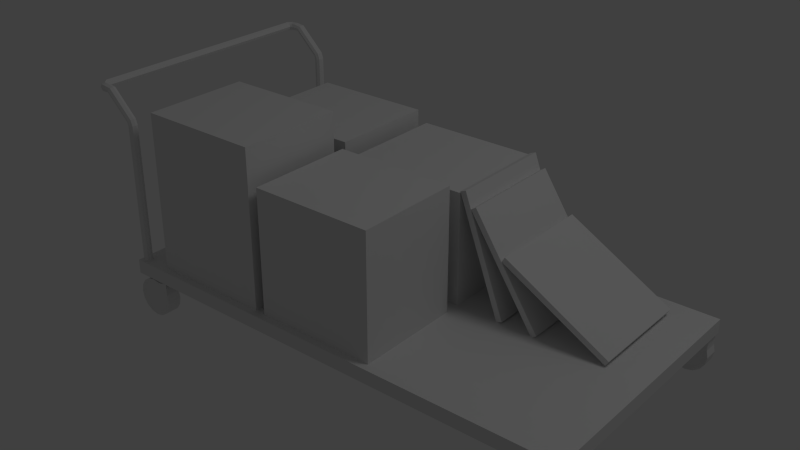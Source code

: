 # Source: WheelyTrolleyBig.blend  (saved by Blender 2.63.0; exported with 4.5.12 LTS)
import bpy
from mathutils import Matrix  # noqa: F401  (used for matrix-valued properties, if any)

bpy.ops.wm.read_factory_settings(use_empty=True)
scene = bpy.context.scene
scene.name = 'Scene'

# ---- collections
col_collection_1 = bpy.data.collections.new('Collection 1'); scene.collection.children.link(col_collection_1)

# ---- materials (node trees are filled in below, after node groups)
mat_material = bpy.data.materials.new('Material')
mat_material.alpha_threshold = 0.0
mat_material.use_transparent_shadow = False
mat_material.roughness = 0.5
mat_material.line_color = (0.0, 0.0, 0.0, 1.0)

# ---- material node trees

# ---- world
world_world = bpy.data.worlds.new('World'); scene.world = world_world
world_world.color = (0.05088, 0.05088, 0.05088)
world_world.use_sun_shadow = False
world_world.sun_shadow_jitter_overblur = 0.0
world_world.cycles.sampling_method = 'MANUAL'
world_world.cycles.sample_map_resolution = 256

# ---- lights
light_lamp = bpy.data.lights.new('Lamp', 'POINT')
light_lamp.transmission_factor = 0.0
light_lamp.cutoff_distance = 30.0
light_lamp.energy = 100.0
light_lamp.shadow_buffer_clip_start = 1.001
light_lamp.shadow_soft_size = 1.0
light_lamp.shadow_maximum_resolution = 0.006
light_lamp.use_absolute_resolution = True
light_lamp.cycles.use_multiple_importance_sampling = False

# ---- meshes
me_cube_004 = bpy.data.meshes.new('Cube.004')
me_cube_004.from_pydata([(5.663, 2.186, 1.998), (5.663, 4.982, 1.998), (6.787, 4.982, -0.9919), (6.787, 2.186, -0.9919), (5.81, 2.186, 2.054), (5.81, 4.982, 2.054), (6.934, 4.982, -0.9366), (6.934, 2.186, -0.9366), (5.972, 2.186, 1.64), (5.972, 4.982, 1.64), (7.746, 4.982, -1.016), (7.746, 2.186, -1.016), (6.102, 2.186, 1.727), (6.102, 4.982, 1.727), (7.877, 4.982, -0.9291), (7.877, 2.186, -0.9291), (6.856, 2.186, 0.6189), (6.856, 4.982, 0.6189), (9.641, 4.982, -0.946), (9.641, 2.186, -0.946), (6.933, 2.186, 0.7558), (6.933, 4.982, 0.7558), (9.718, 4.982, -0.8092), (9.718, 2.186, -0.8092)], [], [(4, 5, 1, 0), (5, 6, 2, 1), (6, 7, 3, 2), (7, 4, 0, 3), (0, 1, 2, 3), (7, 6, 5, 4), (12, 13, 9, 8), (13, 14, 10, 9), (14, 15, 11, 10), (15, 12, 8, 11), (8, 9, 10, 11), (15, 14, 13, 12), (20, 21, 17, 16), (21, 22, 18, 17), (22, 23, 19, 18), (23, 20, 16, 19), (16, 17, 18, 19), (23, 22, 21, 20)])
_uv = me_cube_004.uv_layers.new(name='UV coord')
_uv.uv.foreach_set('vector', [0.3329, 0.3169, 0.6179, 0.3169, 0.6179, 0.3329, 0.3329, 0.3329, 0.6179, 1.0, 0.6179, 0.6745, 0.6339, 0.6745, 0.6339, 1.0, 0.6179, 0.6745, 0.3329, 0.6745, 0.3329, 0.6585, 0.6179, 0.6585, 0.3329, 0.6745, 0.3329, 1.0, 0.3169, 1.0, 0.3169, 0.6745, 0.3329, 0.3329, 0.6179, 0.3329, 0.6179, 0.6585, 0.3329, 0.6585, 0.3329, 0.6745, 0.6179, 0.6745, 0.6179, 1.0, 0.3329, 1.0, 0.01599, 0.0, 0.301, 8.536e-07, 0.301, 0.01599, 0.01599, 0.01599, 0.3009, 0.6831, 0.301, 0.3575, 0.3169, 0.3575, 0.3169, 0.6831, 0.301, 0.3575, 0.01599, 0.3575, 0.01599, 0.3415, 0.301, 0.3415, 0.01599, 0.3575, 0.01599, 0.6831, 0.0, 0.6831, 7.736e-07, 0.3575, 0.01599, 0.01599, 0.301, 0.01599, 0.301, 0.3415, 0.01599, 0.3415, 0.01599, 0.3575, 0.301, 0.3575, 0.3009, 0.6831, 0.01599, 0.6831, 1.0, 0.01599, 1.0, 0.301, 0.984, 0.301, 0.984, 0.01599, 0.3169, 0.3009, 0.6425, 0.3009, 0.6425, 0.3169, 0.3169, 0.3169, 0.6425, 0.3009, 0.6425, 0.01599, 0.6585, 0.01599, 0.6585, 0.301, 0.6425, 0.01599, 0.3169, 0.01599, 0.3169, 0.0, 0.6425, 1.6e-07, 0.984, 0.01599, 0.984, 0.301, 0.6585, 0.301, 0.6585, 0.01599, 0.6425, 0.01599, 0.6425, 0.3009, 0.3169, 0.3009, 0.3169, 0.01599])
me_cube_004.use_remesh_preserve_volume = False
me_cube_004.use_remesh_preserve_attributes = False
me_cube_004.use_mirror_vertex_groups = False
me_cube_004.update()
me_cube_003 = bpy.data.meshes.new('Cube.003')
me_cube_003.from_pydata([(-0.7843, -0.6102, -0.1374), (-0.8, -0.6167, -0.1374), (-0.8065, -0.6325, -0.1374), (-0.8, -0.6482, -0.1374), (-0.7843, -0.6547, -0.1374), (-0.7685, -0.6482, -0.1374), (-0.762, -0.6325, -0.1374), (-0.7685, -0.6167, -0.1374), (-0.7843, -0.6102, 0.5782), (-0.8, -0.6167, 0.5782), (-0.8065, -0.6325, 0.5782), (-0.8, -0.6482, 0.5782), (-0.7843, -0.6547, 0.5782), (-0.7685, -0.6482, 0.5782), (-0.762, -0.6325, 0.5782), (-0.7685, -0.6167, 0.5782), (-0.7843, -0.6102, 0.5963), (-0.7997, -0.6167, 0.5932), (-0.8061, -0.6325, 0.592), (-0.7997, -0.6482, 0.5932), (-0.7843, -0.6547, 0.5963), (-0.7688, -0.6482, 0.5993), (-0.7624, -0.6325, 0.6006), (-0.7688, -0.6167, 0.5993), (-0.792, -0.6102, 0.6206), (-0.8049, -0.6167, 0.6117), (-0.8103, -0.6325, 0.608), (-0.8049, -0.6482, 0.6117), (-0.792, -0.6547, 0.6206), (-0.779, -0.6482, 0.6295), (-0.7736, -0.6325, 0.6332), (-0.779, -0.6167, 0.6295), (-0.9232, -0.6102, 0.7465), (-0.9337, -0.6167, 0.7348), (-0.938, -0.6325, 0.7299), (-0.9337, -0.6482, 0.7348), (-0.9232, -0.6547, 0.7465), (-0.9127, -0.6482, 0.7583), (-0.9084, -0.6325, 0.7631), (-0.9127, -0.6167, 0.7583), (-0.9386, -0.6102, 0.7465), (-0.9457, -0.6167, 0.7325), (-0.9486, -0.6325, 0.7267), (-0.9457, -0.6482, 0.7325), (-0.9386, -0.6547, 0.7465), (-0.9315, -0.6482, 0.7605), (-0.9285, -0.6325, 0.7664), (-0.9315, -0.6167, 0.7605), (-0.9539, -0.6102, 0.748), (-0.9539, -0.6167, 0.7323), (-0.9539, -0.6325, 0.7258), (-0.9539, -0.6482, 0.7323), (-0.9539, -0.6547, 0.748), (-0.954, -0.6482, 0.7638), (-0.954, -0.6325, 0.7703), (-0.954, -0.6167, 0.7638), (-0.9629, -0.6107, 0.748), (-0.9642, -0.6171, 0.7323), (-0.9675, -0.6325, 0.7258), (-0.9708, -0.6479, 0.7323), (-0.9722, -0.6542, 0.748), (-0.9709, -0.6478, 0.7638), (-0.9676, -0.6325, 0.7703), (-0.9643, -0.6171, 0.7638), (-0.9705, -0.604, 0.748), (-0.9734, -0.6098, 0.7323), (-0.9803, -0.624, 0.7258), (-0.9873, -0.6381, 0.7323), (-0.9902, -0.6439, 0.748), (-0.9873, -0.638, 0.7638), (-0.9804, -0.6239, 0.7703), (-0.9734, -0.6098, 0.7638), (-0.9773, -0.6016, 0.748), (-0.9838, -0.6016, 0.7323), (-0.9996, -0.6016, 0.7258), (-1.015, -0.6015, 0.7323), (-1.022, -0.6014, 0.748), (-1.015, -0.6014, 0.7638), (-0.9996, -0.6015, 0.7703), (-0.9838, -0.6016, 0.7638), (-0.9773, 0.6373, 0.748), (-0.9838, 0.6372, 0.7323), (-0.9996, 0.6372, 0.7258), (-1.015, 0.6371, 0.7323), (-1.022, 0.6371, 0.748), (-1.015, 0.6372, 0.7638), (-0.9996, 0.6372, 0.7703), (-0.9838, 0.6373, 0.7638), (-0.7843, 0.6845, -0.1374), (-0.8, 0.6779, -0.1374), (-0.8065, 0.6622, -0.1374), (-0.8, 0.6465, -0.1374), (-0.7843, 0.64, -0.1374), (-0.7685, 0.6465, -0.1374), (-0.762, 0.6622, -0.1374), (-0.7685, 0.6779, -0.1374), (-0.7843, 0.6845, 0.5782), (-0.8, 0.6779, 0.5782), (-0.8065, 0.6622, 0.5782), (-0.8, 0.6465, 0.5782), (-0.7843, 0.64, 0.5782), (-0.7685, 0.6465, 0.5782), (-0.762, 0.6622, 0.5782), (-0.7685, 0.6779, 0.5782), (-0.7843, 0.6845, 0.5963), (-0.7997, 0.6779, 0.5932), (-0.8061, 0.6622, 0.592), (-0.7997, 0.6465, 0.5932), (-0.7843, 0.64, 0.5963), (-0.7688, 0.6465, 0.5993), (-0.7624, 0.6622, 0.6006), (-0.7688, 0.6779, 0.5993), (-0.792, 0.6845, 0.6206), (-0.8049, 0.6779, 0.6117), (-0.8103, 0.6622, 0.608), (-0.8049, 0.6465, 0.6117), (-0.792, 0.64, 0.6206), (-0.779, 0.6465, 0.6295), (-0.7736, 0.6622, 0.6332), (-0.779, 0.6779, 0.6295), (-0.9232, 0.6845, 0.7465), (-0.9337, 0.6779, 0.7348), (-0.938, 0.6622, 0.7299), (-0.9337, 0.6465, 0.7348), (-0.9232, 0.64, 0.7465), (-0.9127, 0.6465, 0.7583), (-0.9084, 0.6622, 0.7631), (-0.9127, 0.6779, 0.7583), (-0.9386, 0.6845, 0.7465), (-0.9457, 0.6779, 0.7325), (-0.9486, 0.6622, 0.7267), (-0.9457, 0.6465, 0.7325), (-0.9386, 0.64, 0.7465), (-0.9315, 0.6465, 0.7605), (-0.9285, 0.6622, 0.7664), (-0.9315, 0.6779, 0.7605), (-0.9539, 0.6845, 0.748), (-0.9539, 0.6779, 0.7323), (-0.9539, 0.6622, 0.7258), (-0.9539, 0.6465, 0.7323), (-0.9539, 0.64, 0.748), (-0.954, 0.6465, 0.7638), (-0.954, 0.6622, 0.7703), (-0.954, 0.6779, 0.7638), (-0.9705, 0.6396, 0.748), (-0.9734, 0.6455, 0.7638), (-0.9803, 0.6596, 0.7703), (-0.9873, 0.6737, 0.7638), (-0.9902, 0.6796, 0.748), (-0.9873, 0.6737, 0.7323), (-0.9804, 0.6596, 0.7258), (-0.9734, 0.6455, 0.7323)], [], [(11, 10, 2, 3), (14, 13, 5, 6), (10, 9, 1, 2), (13, 12, 4, 5), (15, 7, 0, 8), (9, 8, 0, 1), (12, 11, 3, 4), (15, 14, 6, 7), (18, 17, 9, 10), (21, 20, 12, 13), (23, 15, 8, 16), (17, 16, 8, 9), (20, 19, 11, 12), (23, 22, 14, 15), (19, 18, 10, 11), (22, 21, 13, 14), (28, 27, 19, 20), (31, 30, 22, 23), (27, 26, 18, 19), (30, 29, 21, 22), (26, 25, 17, 18), (29, 28, 20, 21), (31, 23, 16, 24), (25, 24, 16, 17), (37, 36, 28, 29), (39, 31, 24, 32), (33, 32, 24, 25), (36, 35, 27, 28), (39, 38, 30, 31), (35, 34, 26, 27), (38, 37, 29, 30), (34, 33, 25, 26), (46, 45, 37, 38), (42, 41, 33, 34), (45, 44, 36, 37), (47, 39, 32, 40), (41, 40, 32, 33), (44, 43, 35, 36), (47, 46, 38, 39), (43, 42, 34, 35), (55, 54, 46, 47), (51, 50, 42, 43), (54, 53, 45, 46), (50, 49, 41, 42), (53, 52, 44, 45), (55, 47, 40, 48), (49, 48, 40, 41), (52, 51, 43, 44), (63, 55, 48, 56), (57, 56, 48, 49), (60, 59, 51, 52), (63, 62, 54, 55), (59, 58, 50, 51), (62, 61, 53, 54), (58, 57, 49, 50), (61, 60, 52, 53), (71, 63, 56, 64), (65, 64, 56, 57), (68, 67, 59, 60), (71, 70, 62, 63), (67, 66, 58, 59), (70, 69, 61, 62), (66, 65, 57, 58), (69, 68, 60, 61), (74, 73, 65, 66), (77, 76, 68, 69), (79, 71, 64, 72), (73, 72, 64, 65), (76, 75, 67, 68), (79, 78, 70, 71), (75, 74, 66, 67), (78, 77, 69, 70), (83, 82, 74, 75), (86, 85, 77, 78), (82, 81, 73, 74), (85, 84, 76, 77), (87, 79, 72, 80), (81, 80, 72, 73), (84, 83, 75, 76), (87, 86, 78, 79), (99, 98, 90, 91), (102, 101, 93, 94), (98, 97, 89, 90), (101, 100, 92, 93), (103, 95, 88, 96), (97, 96, 88, 89), (100, 99, 91, 92), (103, 102, 94, 95), (106, 105, 97, 98), (109, 108, 100, 101), (111, 103, 96, 104), (105, 104, 96, 97), (108, 107, 99, 100), (111, 110, 102, 103), (107, 106, 98, 99), (110, 109, 101, 102), (116, 115, 107, 108), (119, 118, 110, 111), (115, 114, 106, 107), (118, 117, 109, 110), (114, 113, 105, 106), (117, 116, 108, 109), (119, 111, 104, 112), (113, 112, 104, 105), (125, 124, 116, 117), (127, 119, 112, 120), (121, 120, 112, 113), (124, 123, 115, 116), (127, 126, 118, 119), (123, 122, 114, 115), (126, 125, 117, 118), (122, 121, 113, 114), (134, 133, 125, 126), (130, 129, 121, 122), (133, 132, 124, 125), (135, 127, 120, 128), (129, 128, 120, 121), (132, 131, 123, 124), (135, 134, 126, 127), (131, 130, 122, 123), (143, 142, 134, 135), (139, 138, 130, 131), (142, 141, 133, 134), (138, 137, 129, 130), (141, 140, 132, 133), (143, 135, 128, 136), (137, 136, 128, 129), (140, 139, 131, 132), (85, 86, 146, 147), (86, 87, 145, 146), (82, 83, 149, 150), (81, 151, 144, 80), (81, 82, 150, 151), (143, 147, 146, 142), (147, 143, 136, 148), (137, 149, 148, 136), (142, 146, 145, 141), (141, 145, 144, 140), (140, 144, 151, 139), (138, 150, 149, 137), (139, 151, 150, 138), (87, 80, 144, 145), (83, 84, 148, 149), (84, 85, 147, 148)])
_uv = me_cube_003.uv_layers.new(name='UVMap')
_uv.uv.foreach_set('vector', [0.2402, 0.5453, 0.2392, 0.5502, 0.005735, 0.5112, 0.006693, 0.5056, 0.235, 0.5692, 0.2346, 0.5741, 0.0009536, 0.539, 0.001908, 0.5334, 0.2392, 0.5502, 0.2381, 0.5551, 0.004777, 0.5167, 0.005735, 0.5112, 0.2346, 0.5741, 0.2345, 0.5794, 0.0, 0.5445, 0.0009536, 0.539, 0.2357, 0.5645, 0.002863, 0.5278, 0.00382, 0.5223, 0.2368, 0.5598, 0.2381, 0.5551, 0.2368, 0.5598, 0.00382, 0.5223, 0.004777, 0.5167, 0.2411, 0.5403, 0.2402, 0.5453, 0.006693, 0.5056, 0.00765, 0.5, 0.2357, 0.5645, 0.235, 0.5692, 0.001908, 0.5334, 0.002863, 0.5278, 0.2435, 0.5512, 0.2424, 0.5564, 0.2381, 0.5551, 0.2392, 0.5502, 0.2403, 0.5737, 0.2405, 0.5784, 0.2345, 0.5794, 0.2346, 0.5741, 0.2409, 0.5655, 0.2357, 0.5645, 0.2368, 0.5598, 0.2415, 0.5611, 0.2424, 0.5564, 0.2415, 0.5611, 0.2368, 0.5598, 0.2381, 0.5551, 0.2459, 0.5418, 0.2446, 0.5461, 0.2402, 0.5453, 0.2411, 0.5403, 0.2409, 0.5655, 0.2405, 0.5696, 0.235, 0.5692, 0.2357, 0.5645, 0.2446, 0.5461, 0.2435, 0.5512, 0.2392, 0.5502, 0.2402, 0.5453, 0.2405, 0.5696, 0.2403, 0.5737, 0.2346, 0.5741, 0.235, 0.5692, 0.2512, 0.5437, 0.2499, 0.5475, 0.2446, 0.5461, 0.2459, 0.5418, 0.248, 0.566, 0.2479, 0.5697, 0.2405, 0.5696, 0.2409, 0.5655, 0.2499, 0.5475, 0.2488, 0.5524, 0.2435, 0.5512, 0.2446, 0.5461, 0.2479, 0.5697, 0.2478, 0.5735, 0.2403, 0.5737, 0.2405, 0.5696, 0.2488, 0.5524, 0.2482, 0.5574, 0.2424, 0.5564, 0.2435, 0.5512, 0.2478, 0.5735, 0.2476, 0.5774, 0.2405, 0.5784, 0.2403, 0.5737, 0.248, 0.566, 0.2409, 0.5655, 0.2415, 0.5611, 0.248, 0.562, 0.2482, 0.5574, 0.248, 0.562, 0.2415, 0.5611, 0.2424, 0.5564, 0.2866, 0.5759, 0.287, 0.5789, 0.2476, 0.5774, 0.2478, 0.5735, 0.2876, 0.5703, 0.248, 0.566, 0.248, 0.562, 0.289, 0.5673, 0.2904, 0.5637, 0.289, 0.5673, 0.248, 0.562, 0.2482, 0.5574, 0.2915, 0.5527, 0.291, 0.5559, 0.2499, 0.5475, 0.2512, 0.5437, 0.2876, 0.5703, 0.2869, 0.573, 0.2479, 0.5697, 0.248, 0.566, 0.291, 0.5559, 0.291, 0.5595, 0.2488, 0.5524, 0.2499, 0.5475, 0.2869, 0.573, 0.2866, 0.5759, 0.2478, 0.5735, 0.2479, 0.5697, 0.291, 0.5595, 0.2904, 0.5637, 0.2482, 0.5574, 0.2488, 0.5524, 0.2901, 0.5736, 0.2896, 0.5768, 0.2866, 0.5759, 0.2869, 0.573, 0.2935, 0.5593, 0.2936, 0.563, 0.2904, 0.5637, 0.291, 0.5595, 0.2896, 0.5768, 0.2898, 0.5798, 0.287, 0.5789, 0.2866, 0.5759, 0.291, 0.5704, 0.2876, 0.5703, 0.289, 0.5673, 0.2924, 0.5669, 0.2936, 0.563, 0.2924, 0.5669, 0.289, 0.5673, 0.2904, 0.5637, 0.2927, 0.5548, 0.2928, 0.5566, 0.291, 0.5559, 0.2915, 0.5527, 0.291, 0.5704, 0.2901, 0.5736, 0.2869, 0.573, 0.2876, 0.5703, 0.2928, 0.5566, 0.2935, 0.5593, 0.291, 0.5595, 0.291, 0.5559, 0.2959, 0.5714, 0.2947, 0.5749, 0.2901, 0.5736, 0.291, 0.5704, 0.2939, 0.5566, 0.2946, 0.5592, 0.2935, 0.5593, 0.2928, 0.5566, 0.2947, 0.5749, 0.2934, 0.5777, 0.2896, 0.5768, 0.2901, 0.5736, 0.2946, 0.5592, 0.2956, 0.5627, 0.2936, 0.563, 0.2935, 0.5593, 0.2934, 0.5777, 0.2922, 0.5802, 0.2898, 0.5798, 0.2896, 0.5768, 0.2959, 0.5714, 0.291, 0.5704, 0.2924, 0.5669, 0.2963, 0.5671, 0.2956, 0.5627, 0.2963, 0.5671, 0.2924, 0.5669, 0.2936, 0.563, 0.2936, 0.555, 0.2939, 0.5566, 0.2928, 0.5566, 0.2927, 0.5548, 0.2985, 0.5722, 0.2959, 0.5714, 0.2963, 0.5671, 0.2992, 0.5671, 0.2983, 0.5619, 0.2992, 0.5671, 0.2963, 0.5671, 0.2956, 0.5627, 0.2948, 0.554, 0.2958, 0.5557, 0.2939, 0.5566, 0.2936, 0.555, 0.2985, 0.5722, 0.2971, 0.5761, 0.2947, 0.5749, 0.2959, 0.5714, 0.2958, 0.5557, 0.297, 0.5582, 0.2946, 0.5592, 0.2939, 0.5566, 0.2971, 0.5761, 0.2957, 0.579, 0.2934, 0.5777, 0.2947, 0.5749, 0.297, 0.5582, 0.2983, 0.5619, 0.2956, 0.5627, 0.2946, 0.5592, 0.2957, 0.579, 0.2945, 0.5814, 0.2922, 0.5802, 0.2934, 0.5777, 0.302, 0.5723, 0.2985, 0.5722, 0.2992, 0.5671, 0.3027, 0.567, 0.3018, 0.5618, 0.3027, 0.567, 0.2992, 0.5671, 0.2983, 0.5619, 0.2969, 0.5521, 0.2985, 0.5548, 0.2958, 0.5557, 0.2948, 0.554, 0.302, 0.5723, 0.3005, 0.5765, 0.2971, 0.5761, 0.2985, 0.5722, 0.2985, 0.5548, 0.3002, 0.5578, 0.297, 0.5582, 0.2958, 0.5557, 0.3005, 0.5765, 0.2989, 0.5798, 0.2957, 0.579, 0.2971, 0.5761, 0.3002, 0.5578, 0.3018, 0.5618, 0.2983, 0.5619, 0.297, 0.5582, 0.2989, 0.5798, 0.2975, 0.5829, 0.2945, 0.5814, 0.2957, 0.579, 0.3071, 0.556, 0.306, 0.561, 0.3018, 0.5618, 0.3002, 0.5578, 0.3085, 0.5825, 0.3084, 0.5871, 0.2975, 0.5829, 0.2989, 0.5798, 0.3063, 0.573, 0.302, 0.5723, 0.3027, 0.567, 0.3055, 0.567, 0.306, 0.561, 0.3055, 0.567, 0.3027, 0.567, 0.3018, 0.5618, 0.3075, 0.5469, 0.3078, 0.5515, 0.2985, 0.5548, 0.2969, 0.5521, 0.3063, 0.573, 0.3076, 0.5779, 0.3005, 0.5765, 0.302, 0.5723, 0.3078, 0.5515, 0.3071, 0.556, 0.3002, 0.5578, 0.2985, 0.5548, 0.3076, 0.5779, 0.3085, 0.5825, 0.2989, 0.5798, 0.3005, 0.5765, 0.7077, 0.548, 0.7085, 0.5525, 0.3071, 0.556, 0.3078, 0.5515, 0.7085, 0.5738, 0.7077, 0.5783, 0.3085, 0.5825, 0.3076, 0.5779, 0.7085, 0.5525, 0.7098, 0.5572, 0.306, 0.561, 0.3071, 0.556, 0.7077, 0.5783, 0.7078, 0.5827, 0.3084, 0.5871, 0.3085, 0.5825, 0.7098, 0.569, 0.3063, 0.573, 0.3055, 0.567, 0.7105, 0.5631, 0.7098, 0.5572, 0.7105, 0.5631, 0.3055, 0.567, 0.306, 0.561, 0.7079, 0.5436, 0.7077, 0.548, 0.3078, 0.5515, 0.3075, 0.5469, 0.7098, 0.569, 0.7085, 0.5738, 0.3076, 0.5779, 0.3063, 0.573, 0.773, 0.5519, 0.7719, 0.5473, 0.9946, 0.5106, 0.9955, 0.5159, 0.7758, 0.5653, 0.7751, 0.5608, 0.9973, 0.5265, 0.9982, 0.5318, 0.7719, 0.5473, 0.771, 0.5427, 0.9937, 0.5053, 0.9946, 0.5106, 0.7751, 0.5608, 0.7741, 0.5564, 0.9964, 0.5212, 0.9973, 0.5265, 0.7761, 0.57, 0.9991, 0.5371, 1.0, 0.5425, 0.7762, 0.575, 0.771, 0.5427, 0.77, 0.5379, 0.9928, 0.5, 0.9937, 0.5053, 0.7741, 0.5564, 0.773, 0.5519, 0.9955, 0.5159, 0.9964, 0.5212, 0.7761, 0.57, 0.7758, 0.5653, 0.9982, 0.5318, 0.9991, 0.5371, 0.7679, 0.5483, 0.7668, 0.5435, 0.771, 0.5427, 0.7719, 0.5473, 0.7702, 0.5617, 0.7696, 0.5576, 0.7741, 0.5564, 0.7751, 0.5608, 0.7707, 0.5696, 0.7761, 0.57, 0.7762, 0.575, 0.7705, 0.574, 0.7668, 0.5435, 0.7655, 0.5393, 0.77, 0.5379, 0.771, 0.5427, 0.7696, 0.5576, 0.7688, 0.5531, 0.773, 0.5519, 0.7741, 0.5564, 0.7707, 0.5696, 0.7706, 0.5656, 0.7758, 0.5653, 0.7761, 0.57, 0.7688, 0.5531, 0.7679, 0.5483, 0.7719, 0.5473, 0.773, 0.5519, 0.7706, 0.5656, 0.7702, 0.5617, 0.7751, 0.5608, 0.7758, 0.5653, 0.7635, 0.5584, 0.7634, 0.5541, 0.7688, 0.5531, 0.7696, 0.5576, 0.7637, 0.5692, 0.7636, 0.5657, 0.7706, 0.5656, 0.7707, 0.5696, 0.7634, 0.5541, 0.7628, 0.5493, 0.7679, 0.5483, 0.7688, 0.5531, 0.7636, 0.5657, 0.7635, 0.5622, 0.7702, 0.5617, 0.7706, 0.5656, 0.7628, 0.5493, 0.7618, 0.5448, 0.7668, 0.5435, 0.7679, 0.5483, 0.7635, 0.5622, 0.7635, 0.5584, 0.7696, 0.5576, 0.7702, 0.5617, 0.7637, 0.5692, 0.7707, 0.5696, 0.7705, 0.574, 0.7638, 0.573, 0.7618, 0.5448, 0.7605, 0.5412, 0.7655, 0.5393, 0.7668, 0.5435, 0.7264, 0.5659, 0.7252, 0.5632, 0.7635, 0.5584, 0.7635, 0.5622, 0.7274, 0.5711, 0.7637, 0.5692, 0.7638, 0.573, 0.7271, 0.5739, 0.7234, 0.5526, 0.723, 0.5497, 0.7605, 0.5412, 0.7618, 0.5448, 0.7252, 0.5632, 0.7238, 0.5599, 0.7634, 0.5541, 0.7635, 0.5584, 0.7274, 0.5711, 0.7272, 0.5685, 0.7636, 0.5657, 0.7637, 0.5692, 0.7238, 0.5599, 0.7233, 0.556, 0.7628, 0.5493, 0.7634, 0.5541, 0.7272, 0.5685, 0.7264, 0.5659, 0.7635, 0.5622, 0.7636, 0.5657, 0.7233, 0.556, 0.7234, 0.5526, 0.7618, 0.5448, 0.7628, 0.5493, 0.7242, 0.569, 0.7233, 0.5661, 0.7264, 0.5659, 0.7272, 0.5685, 0.7209, 0.5558, 0.7217, 0.5532, 0.7234, 0.5526, 0.7233, 0.556, 0.7233, 0.5661, 0.7221, 0.5628, 0.7252, 0.5632, 0.7264, 0.5659, 0.7247, 0.572, 0.7274, 0.5711, 0.7271, 0.5739, 0.7246, 0.5747, 0.7217, 0.5532, 0.722, 0.5515, 0.723, 0.5497, 0.7234, 0.5526, 0.7221, 0.5628, 0.7209, 0.5593, 0.7238, 0.5599, 0.7252, 0.5632, 0.7247, 0.572, 0.7242, 0.569, 0.7272, 0.5685, 0.7274, 0.5711, 0.7209, 0.5593, 0.7209, 0.5558, 0.7233, 0.556, 0.7238, 0.5599, 0.7212, 0.5729, 0.7198, 0.5702, 0.7242, 0.569, 0.7247, 0.572, 0.7189, 0.559, 0.7198, 0.5557, 0.7209, 0.5558, 0.7209, 0.5593, 0.7198, 0.5702, 0.7188, 0.567, 0.7233, 0.5661, 0.7242, 0.569, 0.7198, 0.5557, 0.7206, 0.5531, 0.7217, 0.5532, 0.7209, 0.5558, 0.7188, 0.567, 0.7184, 0.563, 0.7221, 0.5628, 0.7233, 0.5661, 0.7212, 0.5729, 0.7247, 0.572, 0.7246, 0.5747, 0.7225, 0.5753, 0.7206, 0.5531, 0.7212, 0.5514, 0.722, 0.5515, 0.7217, 0.5532, 0.7184, 0.563, 0.7189, 0.559, 0.7209, 0.5593, 0.7221, 0.5628, 0.7077, 0.5783, 0.7085, 0.5738, 0.7151, 0.5724, 0.7164, 0.5755, 0.7085, 0.5738, 0.7098, 0.569, 0.714, 0.5683, 0.7151, 0.5724, 0.7085, 0.5525, 0.7077, 0.548, 0.7163, 0.5509, 0.715, 0.5538, 0.7098, 0.5572, 0.714, 0.5578, 0.7135, 0.5631, 0.7105, 0.5631, 0.7098, 0.5572, 0.7085, 0.5525, 0.715, 0.5538, 0.714, 0.5578, 0.7212, 0.5729, 0.7164, 0.5755, 0.7151, 0.5724, 0.7198, 0.5702, 0.7164, 0.5755, 0.7212, 0.5729, 0.7225, 0.5753, 0.7178, 0.5783, 0.7206, 0.5531, 0.7163, 0.5509, 0.7177, 0.5485, 0.7212, 0.5514, 0.7198, 0.5702, 0.7151, 0.5724, 0.714, 0.5683, 0.7188, 0.567, 0.7188, 0.567, 0.714, 0.5683, 0.7135, 0.5631, 0.7184, 0.563, 0.7184, 0.563, 0.7135, 0.5631, 0.714, 0.5578, 0.7189, 0.559, 0.7198, 0.5557, 0.715, 0.5538, 0.7163, 0.5509, 0.7206, 0.5531, 0.7189, 0.559, 0.714, 0.5578, 0.715, 0.5538, 0.7198, 0.5557, 0.7098, 0.569, 0.7105, 0.5631, 0.7135, 0.5631, 0.714, 0.5683, 0.7077, 0.548, 0.7079, 0.5436, 0.7177, 0.5485, 0.7163, 0.5509, 0.7078, 0.5827, 0.7077, 0.5783, 0.7164, 0.5755, 0.7178, 0.5783])
me_cube_003.materials.append(mat_material)
me_cube_003.use_remesh_preserve_volume = False
me_cube_003.use_remesh_preserve_attributes = False
me_cube_003.use_mirror_vertex_groups = False
me_cube_003.update()
me_cube_002 = bpy.data.meshes.new('Cube.002')
me_cube_002.from_pydata([(-1.0, -1.0, -1.0), (-1.0, 1.796, -1.0), (2.195, 1.796, -1.0), (2.195, -1.0, -1.0), (-1.0, -1.0, 3.157), (-1.0, 1.796, 3.157), (2.195, 1.796, 3.157), (2.195, -1.0, 3.157), (-1.0, 2.186, -1.0), (-1.0, 4.982, -1.0), (2.195, 4.982, -1.0), (2.195, 2.186, -1.0), (-1.0, 2.186, 2.245), (-1.0, 4.982, 2.245), (2.195, 4.982, 2.245), (2.195, 2.186, 2.245), (2.465, -1.0, -1.0), (2.465, 1.796, -1.0), (5.66, 1.796, -1.0), (5.66, -1.0, -1.0), (2.465, -1.0, 2.276), (2.465, 1.796, 2.276), (5.66, 1.796, 2.276), (5.66, -1.0, 2.276), (2.465, 2.186, -1.0), (2.465, 4.982, -1.0), (5.66, 4.982, -1.0), (5.66, 2.186, -1.0), (2.465, 2.186, 1.949), (2.465, 4.982, 1.949), (5.66, 4.982, 1.949), (5.66, 2.186, 1.949)], [], [(4, 5, 1, 0), (5, 6, 2, 1), (6, 7, 3, 2), (7, 4, 0, 3), (0, 1, 2, 3), (7, 6, 5, 4), (12, 13, 9, 8), (13, 14, 10, 9), (14, 15, 11, 10), (15, 12, 8, 11), (8, 9, 10, 11), (15, 14, 13, 12), (20, 21, 17, 16), (21, 22, 18, 17), (22, 23, 19, 18), (23, 20, 16, 19), (16, 17, 18, 19), (23, 22, 21, 20), (28, 29, 25, 24), (29, 30, 26, 25), (30, 31, 27, 26), (31, 28, 24, 27), (24, 25, 26, 27), (31, 30, 29, 28)])
_uv = me_cube_002.uv_layers.new(name='UVMap')
_uv.uv.foreach_set('vector', [0.1456, 0.976, 0.026, 0.976, 0.026, 0.7982, 0.1456, 0.7982, 0.1456, 0.5009, 0.2822, 0.5009, 0.2822, 0.6787, 0.1456, 0.6787, 0.4018, 0.976, 0.2822, 0.976, 0.2822, 0.7982, 0.4018, 0.7982, 0.2822, 0.976, 0.1456, 0.976, 0.1456, 0.7982, 0.2822, 0.7982, 0.1456, 0.7982, 0.1456, 0.6787, 0.2822, 0.6787, 0.2822, 0.7982, 0.2822, 0.3813, 0.2822, 0.5009, 0.1456, 0.5009, 0.1456, 0.3813, 0.8976, 0.2736, 0.8976, 0.3932, 0.7588, 0.3932, 0.7588, 0.2736, 0.5004, 0.2736, 0.5004, 0.137, 0.6392, 0.137, 0.6392, 0.2736, 0.8976, 0.01738, 0.8976, 0.137, 0.7588, 0.137, 0.7588, 0.01738, 0.8976, 0.137, 0.8976, 0.2736, 0.7588, 0.2736, 0.7588, 0.137, 0.7588, 0.2736, 0.6392, 0.2736, 0.6392, 0.137, 0.7588, 0.137, 0.3809, 0.137, 0.5004, 0.137, 0.5004, 0.2736, 0.3809, 0.2736, 0.8524, 0.9742, 0.7328, 0.9742, 0.7328, 0.8341, 0.8524, 0.8341, 0.7328, 0.9742, 0.5962, 0.9742, 0.5962, 0.8341, 0.7328, 0.8341, 0.7328, 0.5574, 0.8524, 0.5574, 0.8524, 0.6975, 0.7328, 0.6975, 0.989, 0.9742, 0.8524, 0.9742, 0.8524, 0.8341, 0.989, 0.8341, 0.8524, 0.8341, 0.7328, 0.8341, 0.7328, 0.6975, 0.8524, 0.6975, 0.8524, 0.5574, 0.7328, 0.5574, 0.7328, 0.4208, 0.8524, 0.4208, 0.4482, 0.3878, 0.5678, 0.3878, 0.5678, 0.5139, 0.4482, 0.5139, 0.5678, 0.3878, 0.7044, 0.3878, 0.7044, 0.5139, 0.5678, 0.5139, 0.5678, 0.7766, 0.4482, 0.7766, 0.4482, 0.6505, 0.5678, 0.6505, 0.3116, 0.3878, 0.4482, 0.3878, 0.4482, 0.5139, 0.3116, 0.5139, 0.4482, 0.5139, 0.5678, 0.5139, 0.5678, 0.6505, 0.4482, 0.6505, 0.4482, 0.7766, 0.5678, 0.7766, 0.5678, 0.9132, 0.4482, 0.9132])
me_cube_002.use_remesh_preserve_volume = False
me_cube_002.use_remesh_preserve_attributes = False
me_cube_002.use_mirror_vertex_groups = False
me_cube_002.update()
me_cube = bpy.data.meshes.new('Cube')
me_cube.from_pydata([(-0.8173, 0.6181, -0.3169), (-0.8095, 0.6181, -0.3563), (-0.7872, 0.6181, -0.3897), (-0.7538, 0.6181, -0.412), (-0.7144, 0.6181, -0.4198), (-0.6751, 0.6181, -0.412), (-0.6417, 0.6181, -0.3897), (-0.6194, 0.6181, -0.3563), (-0.6115, 0.6181, -0.3169), (-0.6194, 0.6181, -0.2776), (-0.6417, 0.6181, -0.2442), (-0.6751, 0.6181, -0.2219), (-0.7144, 0.6181, -0.214), (-0.7538, 0.6181, -0.2219), (-0.7872, 0.6181, -0.2442), (-0.8095, 0.6181, -0.2776), (-0.8173, 0.6181, -0.3169), (-0.8095, 0.6181, -0.3563), (-0.7872, 0.6181, -0.3897), (-0.7538, 0.6181, -0.412), (-0.7144, 0.6181, -0.4198), (-0.6751, 0.6181, -0.412), (-0.6417, 0.6181, -0.3897), (-0.6194, 0.6181, -0.3563), (-0.6115, 0.6181, -0.3169), (-0.6194, 0.6181, -0.2776), (-0.6417, 0.6181, -0.2442), (-0.6751, 0.6181, -0.2219), (-0.7144, 0.6181, -0.214), (-0.7538, 0.6181, -0.2219), (-0.7872, 0.6181, -0.2442), (-0.8095, 0.6181, -0.2776), (-0.8173, 0.6931, -0.3169), (-0.8095, 0.6931, -0.3563), (-0.7872, 0.6931, -0.3897), (-0.7538, 0.6931, -0.412), (-0.7144, 0.6931, -0.4198), (-0.6751, 0.6931, -0.412), (-0.6417, 0.6931, -0.3897), (-0.6194, 0.6931, -0.3563), (-0.6115, 0.6931, -0.3169), (-0.6194, 0.6931, -0.2776), (-0.6417, 0.6931, -0.2442), (-0.6751, 0.6931, -0.2219), (-0.7144, 0.6931, -0.214), (-0.7538, 0.6931, -0.2219), (-0.7872, 0.6931, -0.2442), (-0.8095, 0.6931, -0.2776), (-0.7911, 0.682, -0.3169), (-0.7853, 0.682, -0.3463), (-0.7687, 0.682, -0.3712), (-0.7438, 0.682, -0.3878), (-0.7144, 0.682, -0.3936), (-0.6851, 0.682, -0.3878), (-0.6602, 0.682, -0.3712), (-0.6436, 0.682, -0.3463), (-0.6377, 0.682, -0.3169), (-0.6436, 0.682, -0.2876), (-0.6602, 0.682, -0.2627), (-0.6851, 0.682, -0.2461), (-0.7144, 0.682, -0.2402), (-0.7438, 0.682, -0.2461), (-0.7687, 0.682, -0.2627), (-0.7853, 0.682, -0.2876), (-0.7968, 0.6261, -0.3169), (-0.7905, 0.6261, -0.3484), (-0.7726, 0.6261, -0.3751), (-0.7459, 0.6261, -0.393), (-0.7144, 0.6261, -0.3993), (-0.6829, 0.6261, -0.393), (-0.6562, 0.6261, -0.3751), (-0.6384, 0.6261, -0.3484), (-0.6321, 0.6261, -0.3169), (-0.6384, 0.6261, -0.2854), (-0.6562, 0.6261, -0.2587), (-0.6829, 0.6261, -0.2409), (-0.7144, 0.6261, -0.2346), (-0.7459, 0.6261, -0.2409), (-0.7726, 0.6261, -0.2587), (-0.7905, 0.6261, -0.2854), (-0.6194, 0.6181, -0.2089), (-0.6194, 0.6931, -0.2089), (-0.8173, -0.6671, -0.3169), (-0.8095, -0.6671, -0.3563), (-0.7872, -0.6671, -0.3897), (-0.7538, -0.6671, -0.412), (-0.7144, -0.6671, -0.4198), (-0.6751, -0.6671, -0.412), (-0.6417, -0.6671, -0.3897), (-0.6194, -0.6671, -0.3563), (-0.6115, -0.6671, -0.3169), (-0.6194, -0.6671, -0.2776), (-0.6417, -0.6671, -0.2442), (-0.6751, -0.6671, -0.2219), (-0.7144, -0.6671, -0.214), (-0.7538, -0.6671, -0.2219), (-0.7872, -0.6671, -0.2442), (-0.8095, -0.6671, -0.2776), (-0.8173, -0.6671, -0.3169), (-0.8095, -0.6671, -0.3563), (-0.7872, -0.6671, -0.3897), (-0.7538, -0.6671, -0.412), (-0.7144, -0.6671, -0.4198), (-0.6751, -0.6671, -0.412), (-0.6417, -0.6671, -0.3897), (-0.6194, -0.6671, -0.3563), (-0.6115, -0.6671, -0.3169), (-0.6194, -0.6671, -0.2776), (-0.6417, -0.6671, -0.2442), (-0.6751, -0.6671, -0.2219), (-0.7144, -0.6671, -0.214), (-0.7538, -0.6671, -0.2219), (-0.7872, -0.6671, -0.2442), (-0.8095, -0.6671, -0.2776), (-0.8173, -0.5921, -0.3169), (-0.8095, -0.5921, -0.3563), (-0.7872, -0.5921, -0.3897), (-0.7538, -0.5921, -0.412), (-0.7144, -0.5921, -0.4198), (-0.6751, -0.5921, -0.412), (-0.6417, -0.5921, -0.3897), (-0.6194, -0.5921, -0.3563), (-0.6115, -0.5921, -0.3169), (-0.6194, -0.5921, -0.2776), (-0.6417, -0.5921, -0.2442), (-0.6751, -0.5921, -0.2219), (-0.7144, -0.5921, -0.214), (-0.7538, -0.5921, -0.2219), (-0.7872, -0.5921, -0.2442), (-0.8095, -0.5921, -0.2776), (-0.7911, -0.6031, -0.3169), (-0.7853, -0.6031, -0.3463), (-0.7687, -0.6031, -0.3712), (-0.7438, -0.6031, -0.3878), (-0.7144, -0.6031, -0.3936), (-0.6851, -0.6031, -0.3878), (-0.6602, -0.6031, -0.3712), (-0.6436, -0.6031, -0.3463), (-0.6377, -0.6031, -0.3169), (-0.6436, -0.6031, -0.2876), (-0.6602, -0.6031, -0.2627), (-0.6851, -0.6031, -0.2461), (-0.7144, -0.6031, -0.2402), (-0.7438, -0.6031, -0.2461), (-0.7687, -0.6031, -0.2627), (-0.7853, -0.6031, -0.2876), (-0.7968, -0.659, -0.3169), (-0.7905, -0.659, -0.3484), (-0.7726, -0.659, -0.3751), (-0.7459, -0.659, -0.393), (-0.7144, -0.659, -0.3993), (-0.6829, -0.659, -0.393), (-0.6562, -0.659, -0.3751), (-0.6384, -0.659, -0.3484), (-0.6321, -0.659, -0.3169), (-0.6384, -0.659, -0.2854), (-0.6562, -0.659, -0.2587), (-0.6829, -0.659, -0.2409), (-0.7144, -0.659, -0.2346), (-0.7459, -0.659, -0.2409), (-0.7726, -0.659, -0.2587), (-0.7905, -0.659, -0.2854), (-0.6194, -0.6671, -0.2089), (1.501, -0.6671, -0.3169), (1.509, -0.6671, -0.3563), (1.531, -0.6671, -0.3897), (1.564, -0.6671, -0.412), (1.604, -0.6671, -0.4198), (1.643, -0.6671, -0.412), (1.676, -0.6671, -0.3897), (1.699, -0.6671, -0.3563), (1.707, -0.6671, -0.3169), (1.699, -0.6671, -0.2776), (1.676, -0.6671, -0.2442), (1.643, -0.6671, -0.2219), (1.604, -0.6671, -0.214), (1.564, -0.6671, -0.2219), (1.531, -0.6671, -0.2442), (1.509, -0.6671, -0.2776), (1.501, -0.6671, -0.3169), (1.509, -0.6671, -0.3563), (1.531, -0.6671, -0.3897), (1.564, -0.6671, -0.412), (1.604, -0.6671, -0.4198), (1.643, -0.6671, -0.412), (1.676, -0.6671, -0.3897), (1.699, -0.6671, -0.3563), (1.707, -0.6671, -0.3169), (1.699, -0.6671, -0.2776), (1.676, -0.6671, -0.2442), (1.643, -0.6671, -0.2219), (1.604, -0.6671, -0.214), (1.564, -0.6671, -0.2219), (1.531, -0.6671, -0.2442), (1.509, -0.6671, -0.2776), (1.501, -0.5921, -0.3169), (1.509, -0.5921, -0.3563), (1.531, -0.5921, -0.3897), (1.564, -0.5921, -0.412), (1.604, -0.5921, -0.4198), (1.643, -0.5921, -0.412), (1.676, -0.5921, -0.3897), (1.699, -0.5921, -0.3563), (1.707, -0.5921, -0.3169), (1.699, -0.5921, -0.2776), (1.676, -0.5921, -0.2442), (1.643, -0.5921, -0.2219), (1.604, -0.5921, -0.214), (1.564, -0.5921, -0.2219), (1.531, -0.5921, -0.2442), (1.509, -0.5921, -0.2776), (1.527, -0.6031, -0.3169), (1.533, -0.6031, -0.3463), (1.549, -0.6031, -0.3712), (1.574, -0.6031, -0.3878), (1.604, -0.6031, -0.3936), (1.633, -0.6031, -0.3878), (1.658, -0.6031, -0.3712), (1.674, -0.6031, -0.3463), (1.68, -0.6031, -0.3169), (1.674, -0.6031, -0.2876), (1.658, -0.6031, -0.2627), (1.633, -0.6031, -0.2461), (1.604, -0.6031, -0.2402), (1.574, -0.6031, -0.2461), (1.549, -0.6031, -0.2627), (1.533, -0.6031, -0.2876), (1.521, -0.659, -0.3169), (1.528, -0.659, -0.3484), (1.545, -0.659, -0.3751), (1.572, -0.659, -0.393), (1.604, -0.659, -0.3993), (1.635, -0.659, -0.393), (1.662, -0.659, -0.3751), (1.68, -0.659, -0.3484), (1.686, -0.659, -0.3169), (1.68, -0.659, -0.2854), (1.662, -0.659, -0.2587), (1.635, -0.659, -0.2409), (1.604, -0.659, -0.2346), (1.572, -0.659, -0.2409), (1.545, -0.659, -0.2587), (1.528, -0.659, -0.2854), (1.699, -0.6671, -0.2089), (1.699, -0.5921, -0.2089), (1.501, 0.6201, -0.3169), (1.509, 0.6201, -0.3563), (1.531, 0.6201, -0.3897), (1.564, 0.6201, -0.412), (1.604, 0.6201, -0.4198), (1.643, 0.6201, -0.412), (1.676, 0.6201, -0.3897), (1.699, 0.6201, -0.3563), (1.707, 0.6201, -0.3169), (1.699, 0.6201, -0.2776), (1.676, 0.6201, -0.2442), (1.643, 0.6201, -0.2219), (1.604, 0.6201, -0.214), (1.564, 0.6201, -0.2219), (1.531, 0.6201, -0.2442), (1.509, 0.6201, -0.2776), (1.501, 0.6201, -0.3169), (1.509, 0.6201, -0.3563), (1.531, 0.6201, -0.3897), (1.564, 0.6201, -0.412), (1.604, 0.6201, -0.4198), (1.643, 0.6201, -0.412), (1.676, 0.6201, -0.3897), (1.699, 0.6201, -0.3563), (1.707, 0.6201, -0.3169), (1.699, 0.6201, -0.2776), (1.676, 0.6201, -0.2442), (1.643, 0.6201, -0.2219), (1.604, 0.6201, -0.214), (1.564, 0.6201, -0.2219), (1.531, 0.6201, -0.2442), (1.509, 0.6201, -0.2776), (1.501, 0.6951, -0.3169), (1.509, 0.6951, -0.3563), (1.531, 0.6951, -0.3897), (1.564, 0.6951, -0.412), (1.604, 0.6951, -0.4198), (1.643, 0.6951, -0.412), (1.676, 0.6951, -0.3897), (1.699, 0.6951, -0.3563), (1.707, 0.6951, -0.3169), (1.699, 0.6951, -0.2776), (1.676, 0.6951, -0.2442), (1.643, 0.6951, -0.2219), (1.604, 0.6951, -0.214), (1.564, 0.6951, -0.2219), (1.531, 0.6951, -0.2442), (1.509, 0.6951, -0.2776), (1.527, 0.6841, -0.3169), (1.533, 0.6841, -0.3463), (1.549, 0.6841, -0.3712), (1.574, 0.6841, -0.3878), (1.604, 0.6841, -0.3936), (1.633, 0.6841, -0.3878), (1.658, 0.6841, -0.3712), (1.674, 0.6841, -0.3463), (1.68, 0.6841, -0.3169), (1.674, 0.6841, -0.2876), (1.658, 0.6841, -0.2627), (1.633, 0.6841, -0.2461), (1.604, 0.6841, -0.2402), (1.574, 0.6841, -0.2461), (1.549, 0.6841, -0.2627), (1.533, 0.6841, -0.2876), (1.521, 0.6282, -0.3169), (1.528, 0.6282, -0.3484), (1.545, 0.6282, -0.3751), (1.572, 0.6282, -0.393), (1.604, 0.6282, -0.3993), (1.635, 0.6282, -0.393), (1.662, 0.6282, -0.3751), (1.68, 0.6282, -0.3484), (1.686, 0.6282, -0.3169), (1.68, 0.6282, -0.2854), (1.662, 0.6282, -0.2587), (1.635, 0.6282, -0.2409), (1.604, 0.6282, -0.2346), (1.572, 0.6282, -0.2409), (1.545, 0.6282, -0.2587), (1.528, 0.6282, -0.2854), (1.699, 0.6201, -0.2089), (1.699, 0.6951, -0.2089), (1.711, 0.6958, -0.2108), (1.711, -0.6683, -0.2108), (-0.818, -0.6683, -0.2108), (-0.818, 0.6958, -0.2108), (1.711, -0.6683, -0.1364), (-0.818, 0.6958, -0.1364), (1.711, 0.6958, -0.1364), (-0.818, -0.6683, -0.1364)], [], [(25, 24, 8, 9), (19, 18, 2, 3), (31, 16, 0, 15), (26, 25, 9, 10), (20, 19, 3, 4), (27, 26, 10, 11), (21, 20, 4, 5), (28, 27, 11, 12), (22, 21, 5, 6), (29, 28, 12, 13), (23, 22, 6, 7), (17, 16, 0, 1), (30, 29, 13, 14), (24, 23, 7, 8), (18, 17, 1, 2), (31, 30, 14, 15), (44, 43, 27, 28), (60, 44, 43, 59), (38, 22, 21, 37), (45, 29, 28, 44), (39, 23, 22, 38), (33, 17, 16, 32), (46, 30, 29, 45), (40, 24, 23, 39), (34, 18, 17, 33), (47, 31, 30, 46), (41, 25, 24, 40), (35, 19, 18, 34), (31, 47, 32, 16), (42, 41, 25, 26), (36, 20, 19, 35), (43, 42, 26, 27), (37, 21, 20, 36), (77, 76, 28, 29), (49, 48, 63, 62, 61, 60, 59, 58, 57, 56, 55, 54, 53, 52, 51, 50), (54, 38, 37, 53), (61, 45, 44, 60), (55, 39, 38, 54), (49, 33, 32, 48), (62, 46, 45, 61), (56, 40, 39, 55), (50, 34, 33, 49), (63, 47, 46, 62), (57, 41, 40, 56), (51, 35, 34, 50), (47, 63, 48, 32), (58, 42, 41, 57), (52, 36, 35, 51), (59, 43, 42, 58), (53, 37, 36, 52), (68, 69, 70, 71, 72, 73, 74, 75, 76, 77, 78, 79, 64, 65, 66, 67), (71, 70, 22, 23), (65, 64, 16, 17), (78, 77, 29, 30), (72, 71, 23, 24), (66, 65, 17, 18), (79, 78, 30, 31), (73, 72, 24, 25), (67, 66, 18, 19), (31, 16, 64, 79), (74, 73, 25, 26), (68, 67, 19, 20), (75, 74, 26, 27), (69, 68, 20, 21), (76, 75, 27, 28), (70, 69, 21, 22), (25, 41, 81, 80), (80, 26, 25), (80, 27, 26), (81, 41, 42), (81, 42, 43), (81, 43, 44), (107, 106, 90, 91), (101, 100, 84, 85), (113, 98, 82, 97), (108, 107, 91, 92), (102, 101, 85, 86), (109, 108, 92, 93), (103, 102, 86, 87), (110, 109, 93, 94), (104, 103, 87, 88), (111, 110, 94, 95), (105, 104, 88, 89), (99, 98, 82, 83), (112, 111, 95, 96), (106, 105, 89, 90), (100, 99, 83, 84), (113, 112, 96, 97), (126, 125, 109, 110), (142, 126, 125, 141), (120, 104, 103, 119), (127, 111, 110, 126), (121, 105, 104, 120), (115, 99, 98, 114), (128, 112, 111, 127), (122, 106, 105, 121), (116, 100, 99, 115), (129, 113, 112, 128), (123, 107, 106, 122), (117, 101, 100, 116), (113, 129, 114, 98), (124, 123, 107, 108), (118, 102, 101, 117), (125, 124, 108, 109), (119, 103, 102, 118), (159, 158, 110, 111), (131, 130, 145, 144, 143, 142, 141, 140, 139, 138, 137, 136, 135, 134, 133, 132), (136, 120, 119, 135), (143, 127, 126, 142), (137, 121, 120, 136), (131, 115, 114, 130), (144, 128, 127, 143), (138, 122, 121, 137), (132, 116, 115, 131), (145, 129, 128, 144), (139, 123, 122, 138), (133, 117, 116, 132), (129, 145, 130, 114), (140, 124, 123, 139), (134, 118, 117, 133), (141, 125, 124, 140), (135, 119, 118, 134), (150, 151, 152, 153, 154, 155, 156, 157, 158, 159, 160, 161, 146, 147, 148, 149), (153, 152, 104, 105), (147, 146, 98, 99), (160, 159, 111, 112), (154, 153, 105, 106), (148, 147, 99, 100), (161, 160, 112, 113), (155, 154, 106, 107), (149, 148, 100, 101), (113, 98, 146, 161), (156, 155, 107, 108), (150, 149, 101, 102), (157, 156, 108, 109), (151, 150, 102, 103), (158, 157, 109, 110), (152, 151, 103, 104), (162, 108, 107), (162, 109, 108), (188, 187, 171, 172), (182, 181, 165, 166), (194, 179, 163, 178), (189, 188, 172, 173), (183, 182, 166, 167), (190, 189, 173, 174), (184, 183, 167, 168), (191, 190, 174, 175), (185, 184, 168, 169), (192, 191, 175, 176), (186, 185, 169, 170), (180, 179, 163, 164), (193, 192, 176, 177), (187, 186, 170, 171), (181, 180, 164, 165), (194, 193, 177, 178), (207, 206, 190, 191), (223, 207, 206, 222), (201, 185, 184, 200), (208, 192, 191, 207), (202, 186, 185, 201), (196, 180, 179, 195), (209, 193, 192, 208), (203, 187, 186, 202), (197, 181, 180, 196), (210, 194, 193, 209), (204, 188, 187, 203), (198, 182, 181, 197), (194, 210, 195, 179), (205, 204, 188, 189), (199, 183, 182, 198), (206, 205, 189, 190), (200, 184, 183, 199), (240, 239, 191, 192), (212, 211, 226, 225, 224, 223, 222, 221, 220, 219, 218, 217, 216, 215, 214, 213), (217, 201, 200, 216), (224, 208, 207, 223), (218, 202, 201, 217), (212, 196, 195, 211), (225, 209, 208, 224), (219, 203, 202, 218), (213, 197, 196, 212), (226, 210, 209, 225), (220, 204, 203, 219), (214, 198, 197, 213), (210, 226, 211, 195), (221, 205, 204, 220), (215, 199, 198, 214), (222, 206, 205, 221), (216, 200, 199, 215), (231, 232, 233, 234, 235, 236, 237, 238, 239, 240, 241, 242, 227, 228, 229, 230), (234, 233, 185, 186), (228, 227, 179, 180), (241, 240, 192, 193), (235, 234, 186, 187), (229, 228, 180, 181), (242, 241, 193, 194), (236, 235, 187, 188), (230, 229, 181, 182), (194, 179, 227, 242), (237, 236, 188, 189), (231, 230, 182, 183), (238, 237, 189, 190), (232, 231, 183, 184), (239, 238, 190, 191), (233, 232, 184, 185), (188, 204, 244, 243), (243, 189, 188), (243, 190, 189), (244, 204, 205), (244, 205, 206), (244, 206, 207), (270, 269, 253, 254), (264, 263, 247, 248), (276, 261, 245, 260), (271, 270, 254, 255), (265, 264, 248, 249), (272, 271, 255, 256), (266, 265, 249, 250), (273, 272, 256, 257), (267, 266, 250, 251), (274, 273, 257, 258), (268, 267, 251, 252), (262, 261, 245, 246), (275, 274, 258, 259), (269, 268, 252, 253), (263, 262, 246, 247), (276, 275, 259, 260), (289, 288, 272, 273), (305, 289, 288, 304), (283, 267, 266, 282), (290, 274, 273, 289), (284, 268, 267, 283), (278, 262, 261, 277), (291, 275, 274, 290), (285, 269, 268, 284), (279, 263, 262, 278), (292, 276, 275, 291), (286, 270, 269, 285), (280, 264, 263, 279), (276, 292, 277, 261), (287, 286, 270, 271), (281, 265, 264, 280), (288, 287, 271, 272), (282, 266, 265, 281), (322, 321, 273, 274), (294, 293, 308, 307, 306, 305, 304, 303, 302, 301, 300, 299, 298, 297, 296, 295), (299, 283, 282, 298), (306, 290, 289, 305), (300, 284, 283, 299), (294, 278, 277, 293), (307, 291, 290, 306), (301, 285, 284, 300), (295, 279, 278, 294), (308, 292, 291, 307), (302, 286, 285, 301), (296, 280, 279, 295), (292, 308, 293, 277), (303, 287, 286, 302), (297, 281, 280, 296), (304, 288, 287, 303), (298, 282, 281, 297), (313, 314, 315, 316, 317, 318, 319, 320, 321, 322, 323, 324, 309, 310, 311, 312), (316, 315, 267, 268), (310, 309, 261, 262), (323, 322, 274, 275), (317, 316, 268, 269), (311, 310, 262, 263), (324, 323, 275, 276), (318, 317, 269, 270), (312, 311, 263, 264), (276, 261, 309, 324), (319, 318, 270, 271), (313, 312, 264, 265), (320, 319, 271, 272), (314, 313, 265, 266), (321, 320, 272, 273), (315, 314, 266, 267), (270, 286, 326, 325), (325, 271, 270), (325, 272, 271), (326, 286, 287), (326, 287, 288), (326, 288, 289), (327, 328, 329, 330), (333, 332, 334, 331), (328, 331, 334, 329), (327, 333, 331, 328), (333, 327, 330, 332), (329, 334, 332, 330)])
_uv = me_cube.uv_layers.new(name='UVMap')
_uv.uv.foreach_set('vector', [0.3463, 0.8399, 0.3419, 0.8355, 0.3419, 0.8355, 0.3463, 0.8399, 0.3521, 0.8109, 0.3584, 0.8109, 0.3584, 0.8109, 0.3521, 0.8109, 0.371, 0.8234, 0.3686, 0.8177, 0.3686, 0.8177, 0.371, 0.8234, 0.3521, 0.8423, 0.3463, 0.8399, 0.3463, 0.8399, 0.3521, 0.8423, 0.3463, 0.8132, 0.3521, 0.8109, 0.3521, 0.8109, 0.3463, 0.8132, 0.3584, 0.8423, 0.3521, 0.8423, 0.3521, 0.8423, 0.3584, 0.8423, 0.3419, 0.8177, 0.3463, 0.8132, 0.3463, 0.8132, 0.3419, 0.8177, 0.3641, 0.8399, 0.3584, 0.8423, 0.3584, 0.8423, 0.3641, 0.8399, 0.3395, 0.8234, 0.3419, 0.8177, 0.3419, 0.8177, 0.3395, 0.8234, 0.3686, 0.8355, 0.3641, 0.8399, 0.3641, 0.8399, 0.3686, 0.8355, 0.3395, 0.8297, 0.3395, 0.8234, 0.3395, 0.8234, 0.3395, 0.8297, 0.3641, 0.8132, 0.3686, 0.8177, 0.3686, 0.8177, 0.3641, 0.8132, 0.371, 0.8297, 0.3686, 0.8355, 0.3686, 0.8355, 0.371, 0.8297, 0.3419, 0.8355, 0.3395, 0.8297, 0.3395, 0.8297, 0.3419, 0.8355, 0.3584, 0.8109, 0.3641, 0.8132, 0.3641, 0.8132, 0.3584, 0.8109, 0.371, 0.8234, 0.371, 0.8297, 0.371, 0.8297, 0.371, 0.8234, 0.1456, 0.8496, 0.1423, 0.8582, 0.1583, 0.8643, 0.1617, 0.8557, 0.1426, 0.8443, 0.1456, 0.8496, 0.1365, 0.8503, 0.1374, 0.8445, 0.1287, 0.8254, 0.1217, 0.8186, 0.1267, 0.8141, 0.1318, 0.8226, 0.1496, 0.8432, 0.1635, 0.8463, 0.1617, 0.8557, 0.1456, 0.8496, 0.1265, 0.8292, 0.1179, 0.8239, 0.1217, 0.8186, 0.1287, 0.8254, 0.1471, 0.8246, 0.1539, 0.8171, 0.1588, 0.8228, 0.1497, 0.8282, 0.1512, 0.8377, 0.1637, 0.8377, 0.1635, 0.8463, 0.1496, 0.8432, 0.1251, 0.8338, 0.1151, 0.8298, 0.1179, 0.8239, 0.1265, 0.8292, 0.1436, 0.8221, 0.1478, 0.813, 0.1539, 0.8171, 0.1471, 0.8246, 0.1511, 0.8326, 0.1621, 0.8297, 0.1637, 0.8377, 0.1512, 0.8377, 0.1245, 0.8398, 0.113, 0.8359, 0.1151, 0.8298, 0.1251, 0.8338, 0.1397, 0.8208, 0.1407, 0.8109, 0.1478, 0.813, 0.1436, 0.8221, 0.1621, 0.8297, 0.1511, 0.8326, 0.1497, 0.8282, 0.1588, 0.8228, 0.139, 0.8667, 0.1357, 0.8753, 0.1517, 0.8815, 0.155, 0.8729, 0.1355, 0.821, 0.133, 0.8109, 0.1407, 0.8109, 0.1397, 0.8208, 0.1423, 0.8582, 0.139, 0.8667, 0.155, 0.8729, 0.1583, 0.8643, 0.1318, 0.8226, 0.1267, 0.8141, 0.133, 0.8109, 0.1355, 0.821, 0.2942, 0.8393, 0.2988, 0.8374, 0.3008, 0.8403, 0.2949, 0.8427, 0.145, 0.8267, 0.1469, 0.8297, 0.1478, 0.8332, 0.1474, 0.8371, 0.1457, 0.841, 0.1426, 0.8443, 0.1374, 0.8445, 0.1326, 0.8423, 0.1295, 0.8384, 0.1287, 0.8343, 0.1293, 0.8305, 0.1309, 0.8274, 0.1333, 0.8251, 0.1362, 0.8239, 0.1393, 0.8237, 0.1424, 0.8247, 0.1309, 0.8274, 0.1287, 0.8254, 0.1318, 0.8226, 0.1333, 0.8251, 0.1457, 0.841, 0.1496, 0.8432, 0.1456, 0.8496, 0.1426, 0.8443, 0.1293, 0.8305, 0.1265, 0.8292, 0.1287, 0.8254, 0.1309, 0.8274, 0.145, 0.8267, 0.1471, 0.8246, 0.1497, 0.8282, 0.1469, 0.8297, 0.1474, 0.8371, 0.1512, 0.8377, 0.1496, 0.8432, 0.1457, 0.841, 0.1287, 0.8343, 0.1251, 0.8338, 0.1265, 0.8292, 0.1293, 0.8305, 0.1424, 0.8247, 0.1436, 0.8221, 0.1471, 0.8246, 0.145, 0.8267, 0.1478, 0.8332, 0.1511, 0.8326, 0.1512, 0.8377, 0.1474, 0.8371, 0.1295, 0.8384, 0.1245, 0.8398, 0.1251, 0.8338, 0.1287, 0.8343, 0.1393, 0.8237, 0.1397, 0.8208, 0.1436, 0.8221, 0.1424, 0.8247, 0.1511, 0.8326, 0.1478, 0.8332, 0.1469, 0.8297, 0.1497, 0.8282, 0.1326, 0.8423, 0.1289, 0.8466, 0.1245, 0.8398, 0.1295, 0.8384, 0.1362, 0.8239, 0.1355, 0.821, 0.1397, 0.8208, 0.1393, 0.8237, 0.1374, 0.8445, 0.1365, 0.8503, 0.1289, 0.8466, 0.1326, 0.8423, 0.1333, 0.8251, 0.1318, 0.8226, 0.1355, 0.821, 0.1362, 0.8239, 0.2846, 0.8162, 0.2892, 0.8143, 0.2942, 0.8142, 0.2988, 0.8162, 0.3024, 0.8197, 0.3043, 0.8243, 0.3043, 0.8293, 0.3024, 0.8339, 0.2988, 0.8374, 0.2942, 0.8393, 0.2892, 0.8393, 0.2846, 0.8374, 0.2811, 0.8339, 0.2792, 0.8293, 0.2792, 0.8243, 0.2811, 0.8197, 0.2988, 0.8162, 0.2942, 0.8142, 0.2949, 0.8109, 0.3008, 0.8133, 0.2792, 0.8293, 0.2811, 0.8339, 0.2782, 0.8358, 0.2758, 0.8299, 0.2892, 0.8393, 0.2942, 0.8393, 0.2949, 0.8427, 0.2886, 0.8427, 0.3024, 0.8197, 0.2988, 0.8162, 0.3008, 0.8133, 0.3052, 0.8178, 0.2792, 0.8243, 0.2792, 0.8293, 0.2758, 0.8299, 0.2758, 0.8236, 0.2846, 0.8374, 0.2892, 0.8393, 0.2886, 0.8427, 0.2827, 0.8403, 0.3043, 0.8243, 0.3024, 0.8197, 0.3052, 0.8178, 0.3077, 0.8236, 0.2811, 0.8197, 0.2792, 0.8243, 0.2758, 0.8236, 0.2782, 0.8178, 0.2827, 0.8403, 0.2782, 0.8358, 0.2811, 0.8339, 0.2846, 0.8374, 0.3043, 0.8293, 0.3043, 0.8243, 0.3077, 0.8236, 0.3077, 0.83, 0.2846, 0.8162, 0.2811, 0.8197, 0.2782, 0.8178, 0.2827, 0.8133, 0.3024, 0.8339, 0.3043, 0.8293, 0.3077, 0.83, 0.3052, 0.8358, 0.2892, 0.8143, 0.2846, 0.8162, 0.2827, 0.8133, 0.2886, 0.8109, 0.2988, 0.8374, 0.3024, 0.8339, 0.3052, 0.8358, 0.3008, 0.8403, 0.2942, 0.8142, 0.2892, 0.8143, 0.2886, 0.8109, 0.2949, 0.8109, 0.5218, 0.8195, 0.5218, 0.8312, 0.5111, 0.8312, 0.5111, 0.8195, 0.5111, 0.8195, 0.5166, 0.8161, 0.5218, 0.8195, 0.5111, 0.8195, 0.5131, 0.8109, 0.5166, 0.8161, 0.5111, 0.8312, 0.5218, 0.8312, 0.5166, 0.8347, 0.5111, 0.8312, 0.5166, 0.8347, 0.5131, 0.8399, 0.5111, 0.8312, 0.5131, 0.8399, 0.5119, 0.846, 0.4024, 0.8234, 0.4, 0.8177, 0.4, 0.8177, 0.4024, 0.8234, 0.3734, 0.8177, 0.371, 0.8234, 0.371, 0.8234, 0.3734, 0.8177, 0.3778, 0.8399, 0.3734, 0.8355, 0.3733, 0.8355, 0.3778, 0.8399, 0.4024, 0.8297, 0.4024, 0.8234, 0.4024, 0.8234, 0.4024, 0.8297, 0.3778, 0.8132, 0.3734, 0.8177, 0.3734, 0.8177, 0.3778, 0.8132, 0.4, 0.8355, 0.4024, 0.8297, 0.4024, 0.8297, 0.4, 0.8355, 0.3835, 0.8109, 0.3778, 0.8132, 0.3778, 0.8132, 0.3835, 0.8109, 0.3956, 0.8399, 0.4, 0.8355, 0.4, 0.8355, 0.3956, 0.8399, 0.3898, 0.8109, 0.3835, 0.8109, 0.3835, 0.8109, 0.3898, 0.8109, 0.3898, 0.8423, 0.3956, 0.8399, 0.3956, 0.8399, 0.3898, 0.8423, 0.3956, 0.8132, 0.3898, 0.8109, 0.3898, 0.8109, 0.3956, 0.8132, 0.371, 0.8297, 0.3734, 0.8355, 0.3733, 0.8355, 0.371, 0.8297, 0.3835, 0.8423, 0.3898, 0.8423, 0.3898, 0.8423, 0.3835, 0.8423, 0.4, 0.8177, 0.3956, 0.8132, 0.3956, 0.8132, 0.4, 0.8177, 0.371, 0.8234, 0.371, 0.8297, 0.371, 0.8297, 0.371, 0.8234, 0.3778, 0.8399, 0.3835, 0.8423, 0.3835, 0.8423, 0.3778, 0.8399, 0.1929, 0.8501, 0.1879, 0.8506, 0.1872, 0.8636, 0.1981, 0.8636, 0.1916, 0.8467, 0.1929, 0.8501, 0.1879, 0.8506, 0.1881, 0.8471, 0.1764, 0.8317, 0.1649, 0.8272, 0.1695, 0.8182, 0.1788, 0.8273, 0.1969, 0.8472, 0.2062, 0.8562, 0.1981, 0.8636, 0.1929, 0.8501, 0.1756, 0.8367, 0.1637, 0.8367, 0.1649, 0.8272, 0.1764, 0.8317, 0.1965, 0.8285, 0.2053, 0.8205, 0.2102, 0.8285, 0.1991, 0.8328, 0.1994, 0.8428, 0.2108, 0.8473, 0.2062, 0.8562, 0.1969, 0.8472, 0.1766, 0.8416, 0.1656, 0.8459, 0.1637, 0.8367, 0.1756, 0.8367, 0.1926, 0.8253, 0.1979, 0.8143, 0.2053, 0.8205, 0.1965, 0.8285, 0.2001, 0.8378, 0.2121, 0.8378, 0.2108, 0.8473, 0.1994, 0.8428, 0.1792, 0.8459, 0.1704, 0.854, 0.1656, 0.8459, 0.1766, 0.8416, 0.1878, 0.8238, 0.1885, 0.8109, 0.1979, 0.8143, 0.1926, 0.8253, 0.2121, 0.8378, 0.2001, 0.8378, 0.1991, 0.8328, 0.2102, 0.8285, 0.1832, 0.8491, 0.1792, 0.8459, 0.1704, 0.854, 0.1778, 0.8602, 0.1828, 0.8244, 0.1776, 0.8109, 0.1885, 0.8109, 0.1878, 0.8238, 0.1879, 0.8506, 0.1832, 0.8491, 0.1778, 0.8602, 0.1872, 0.8636, 0.1788, 0.8273, 0.1695, 0.8182, 0.1776, 0.8109, 0.1828, 0.8244, 0.3261, 0.8393, 0.3307, 0.8374, 0.3326, 0.8403, 0.3268, 0.8427, 0.1939, 0.8308, 0.1959, 0.8341, 0.1967, 0.8378, 0.1961, 0.8415, 0.1943, 0.8447, 0.1916, 0.8467, 0.1881, 0.8471, 0.1847, 0.846, 0.1818, 0.8436, 0.1798, 0.8404, 0.1791, 0.8367, 0.1796, 0.833, 0.1814, 0.8298, 0.1841, 0.8278, 0.1876, 0.8274, 0.191, 0.8285, 0.1796, 0.833, 0.1764, 0.8317, 0.1788, 0.8273, 0.1814, 0.8298, 0.1943, 0.8447, 0.1969, 0.8472, 0.1929, 0.8501, 0.1916, 0.8467, 0.1791, 0.8367, 0.1756, 0.8367, 0.1764, 0.8317, 0.1796, 0.833, 0.1939, 0.8308, 0.1965, 0.8285, 0.1991, 0.8328, 0.1959, 0.8341, 0.1961, 0.8415, 0.1994, 0.8428, 0.1969, 0.8472, 0.1943, 0.8447, 0.1798, 0.8404, 0.1766, 0.8416, 0.1756, 0.8367, 0.1791, 0.8367, 0.191, 0.8285, 0.1926, 0.8253, 0.1965, 0.8285, 0.1939, 0.8308, 0.1967, 0.8378, 0.2001, 0.8378, 0.1994, 0.8428, 0.1961, 0.8415, 0.1818, 0.8436, 0.1792, 0.8459, 0.1766, 0.8416, 0.1798, 0.8404, 0.1876, 0.8274, 0.1878, 0.8238, 0.1926, 0.8253, 0.191, 0.8285, 0.2001, 0.8378, 0.1967, 0.8378, 0.1959, 0.8341, 0.1991, 0.8328, 0.1847, 0.846, 0.1832, 0.8491, 0.1792, 0.8459, 0.1818, 0.8436, 0.1841, 0.8278, 0.1828, 0.8244, 0.1878, 0.8238, 0.1876, 0.8274, 0.1881, 0.8471, 0.1879, 0.8506, 0.1832, 0.8491, 0.1847, 0.846, 0.1814, 0.8298, 0.1788, 0.8273, 0.1828, 0.8244, 0.1841, 0.8278, 0.3165, 0.8162, 0.3211, 0.8143, 0.3261, 0.8142, 0.3307, 0.8162, 0.3342, 0.8197, 0.3361, 0.8243, 0.3361, 0.8293, 0.3342, 0.8339, 0.3307, 0.8374, 0.3261, 0.8393, 0.3211, 0.8393, 0.3165, 0.8374, 0.313, 0.8339, 0.3111, 0.8293, 0.3111, 0.8243, 0.313, 0.8197, 0.3307, 0.8162, 0.3261, 0.8142, 0.3268, 0.8109, 0.3326, 0.8133, 0.3111, 0.8293, 0.313, 0.8339, 0.3101, 0.8358, 0.3077, 0.8299, 0.3211, 0.8393, 0.3261, 0.8393, 0.3268, 0.8427, 0.3204, 0.8427, 0.3342, 0.8197, 0.3307, 0.8162, 0.3326, 0.8133, 0.3371, 0.8178, 0.3111, 0.8243, 0.3111, 0.8293, 0.3077, 0.8299, 0.3077, 0.8236, 0.3165, 0.8374, 0.3211, 0.8393, 0.3204, 0.8427, 0.3146, 0.8403, 0.3361, 0.8243, 0.3342, 0.8197, 0.3371, 0.8178, 0.3395, 0.8236, 0.313, 0.8197, 0.3111, 0.8243, 0.3077, 0.8236, 0.3101, 0.8178, 0.3146, 0.8403, 0.3101, 0.8358, 0.313, 0.8339, 0.3165, 0.8374, 0.3361, 0.8293, 0.3361, 0.8243, 0.3395, 0.8236, 0.3395, 0.83, 0.3165, 0.8162, 0.313, 0.8197, 0.3101, 0.8178, 0.3146, 0.8133, 0.3342, 0.8339, 0.3361, 0.8293, 0.3395, 0.83, 0.3371, 0.8358, 0.3211, 0.8143, 0.3165, 0.8162, 0.3146, 0.8133, 0.3204, 0.8109, 0.3307, 0.8374, 0.3342, 0.8339, 0.3371, 0.8358, 0.3326, 0.8403, 0.3261, 0.8142, 0.3211, 0.8143, 0.3204, 0.8109, 0.3268, 0.8109, 0.5305, 0.8215, 0.527, 0.8161, 0.5305, 0.8109, 0.5305, 0.8215, 0.5218, 0.8195, 0.527, 0.8161, 0.4629, 0.8177, 0.4653, 0.8234, 0.4653, 0.8234, 0.4629, 0.8177, 0.4464, 0.8423, 0.4406, 0.8399, 0.4406, 0.8399, 0.4464, 0.8423, 0.4338, 0.8234, 0.4338, 0.8297, 0.4338, 0.8297, 0.4338, 0.8234, 0.4584, 0.8132, 0.4629, 0.8177, 0.4629, 0.8177, 0.4584, 0.8132, 0.4527, 0.8423, 0.4464, 0.8423, 0.4464, 0.8423, 0.4527, 0.8423, 0.4527, 0.8109, 0.4584, 0.8132, 0.4584, 0.8132, 0.4527, 0.8109, 0.4584, 0.8399, 0.4527, 0.8423, 0.4527, 0.8423, 0.4584, 0.8399, 0.4464, 0.8109, 0.4527, 0.8109, 0.4527, 0.8109, 0.4464, 0.8109, 0.4629, 0.8355, 0.4584, 0.8399, 0.4584, 0.8399, 0.4629, 0.8355, 0.4406, 0.8132, 0.4464, 0.8109, 0.4464, 0.8109, 0.4406, 0.8132, 0.4653, 0.8297, 0.4629, 0.8355, 0.4629, 0.8355, 0.4653, 0.8297, 0.4362, 0.8355, 0.4338, 0.8297, 0.4338, 0.8297, 0.4362, 0.8355, 0.4362, 0.8177, 0.4406, 0.8132, 0.4406, 0.8132, 0.4362, 0.8177, 0.4653, 0.8234, 0.4653, 0.8297, 0.4653, 0.8297, 0.4653, 0.8234, 0.4406, 0.8399, 0.4362, 0.8355, 0.4362, 0.8355, 0.4406, 0.8399, 0.4338, 0.8234, 0.4362, 0.8177, 0.4362, 0.8177, 0.4338, 0.8234, 0.0771, 0.8361, 0.08093, 0.8301, 0.06964, 0.8229, 0.06581, 0.829, 0.07927, 0.8413, 0.0771, 0.8361, 0.08609, 0.8358, 0.08482, 0.8416, 0.08957, 0.8634, 0.09481, 0.8739, 0.08699, 0.8761, 0.08505, 0.8652, 0.07246, 0.8408, 0.06198, 0.835, 0.06581, 0.829, 0.0771, 0.8361, 0.09356, 0.8601, 0.1022, 0.8697, 0.09481, 0.8739, 0.08957, 0.8634, 0.06935, 0.8586, 0.0599, 0.8639, 0.05651, 0.8563, 0.06782, 0.8543, 0.06951, 0.8452, 0.05885, 0.8415, 0.06198, 0.835, 0.07246, 0.8408, 0.09671, 0.8551, 0.1089, 0.8634, 0.1022, 0.8697, 0.09356, 0.8601, 0.07218, 0.862, 0.0651, 0.8698, 0.0599, 0.8639, 0.06935, 0.8586, 0.06793, 0.8497, 0.05688, 0.8486, 0.05885, 0.8415, 0.06951, 0.8452, 0.0987, 0.848, 0.113, 0.8557, 0.1089, 0.8634, 0.09671, 0.8551, 0.07597, 0.8644, 0.07167, 0.874, 0.0651, 0.8698, 0.07218, 0.862, 0.05688, 0.8486, 0.06793, 0.8497, 0.06782, 0.8543, 0.05651, 0.8563, 0.08476, 0.824, 0.08858, 0.818, 0.07729, 0.8109, 0.07346, 0.8169, 0.08038, 0.8655, 0.07912, 0.8761, 0.07167, 0.874, 0.07597, 0.8644, 0.08093, 0.8301, 0.08476, 0.824, 0.07346, 0.8169, 0.06964, 0.8229, 0.08505, 0.8652, 0.08699, 0.8761, 0.07912, 0.8761, 0.08038, 0.8655, 0.2574, 0.8393, 0.2624, 0.8393, 0.263, 0.8427, 0.2567, 0.8427, 0.07213, 0.857, 0.07105, 0.8537, 0.07125, 0.8502, 0.07274, 0.8467, 0.07543, 0.8435, 0.07927, 0.8413, 0.08482, 0.8416, 0.08973, 0.8444, 0.0926, 0.849, 0.09249, 0.8536, 0.09069, 0.8576, 0.0878, 0.8604, 0.08434, 0.862, 0.08069, 0.8623, 0.07723, 0.8615, 0.07427, 0.8597, 0.0878, 0.8604, 0.08957, 0.8634, 0.08505, 0.8652, 0.08434, 0.862, 0.07543, 0.8435, 0.07246, 0.8408, 0.0771, 0.8361, 0.07927, 0.8413, 0.09069, 0.8576, 0.09356, 0.8601, 0.08957, 0.8634, 0.0878, 0.8604, 0.07213, 0.857, 0.06935, 0.8586, 0.06782, 0.8543, 0.07105, 0.8537, 0.07274, 0.8467, 0.06951, 0.8452, 0.07246, 0.8408, 0.07543, 0.8435, 0.09249, 0.8536, 0.09671, 0.8551, 0.09356, 0.8601, 0.09069, 0.8576, 0.07427, 0.8597, 0.07218, 0.862, 0.06935, 0.8586, 0.07213, 0.857, 0.07125, 0.8502, 0.06793, 0.8497, 0.06951, 0.8452, 0.07274, 0.8467, 0.0926, 0.849, 0.0987, 0.848, 0.09671, 0.8551, 0.09249, 0.8536, 0.07723, 0.8615, 0.07597, 0.8644, 0.07218, 0.862, 0.07427, 0.8597, 0.06793, 0.8497, 0.07125, 0.8502, 0.07105, 0.8537, 0.06782, 0.8543, 0.08973, 0.8444, 0.09398, 0.8401, 0.0987, 0.848, 0.0926, 0.849, 0.08069, 0.8623, 0.08038, 0.8655, 0.07597, 0.8644, 0.07723, 0.8615, 0.08482, 0.8416, 0.08609, 0.8358, 0.09398, 0.8401, 0.08973, 0.8444, 0.08434, 0.862, 0.08505, 0.8652, 0.08038, 0.8655, 0.08069, 0.8623, 0.2574, 0.8142, 0.2624, 0.8143, 0.267, 0.8162, 0.2705, 0.8197, 0.2724, 0.8243, 0.2724, 0.8293, 0.2705, 0.8339, 0.267, 0.8374, 0.2624, 0.8393, 0.2574, 0.8393, 0.2528, 0.8374, 0.2492, 0.8339, 0.2473, 0.8293, 0.2473, 0.8243, 0.2492, 0.8197, 0.2528, 0.8162, 0.2705, 0.8197, 0.267, 0.8162, 0.2689, 0.8133, 0.2734, 0.8178, 0.2473, 0.8243, 0.2473, 0.8293, 0.2439, 0.8299, 0.2439, 0.8236, 0.2528, 0.8374, 0.2574, 0.8393, 0.2567, 0.8427, 0.2508, 0.8403, 0.2724, 0.8243, 0.2705, 0.8197, 0.2734, 0.8178, 0.2758, 0.8236, 0.2492, 0.8197, 0.2473, 0.8243, 0.2439, 0.8236, 0.2464, 0.8178, 0.2492, 0.8339, 0.2528, 0.8374, 0.2508, 0.8403, 0.2464, 0.8358, 0.2724, 0.8293, 0.2724, 0.8243, 0.2758, 0.8236, 0.2758, 0.83, 0.2528, 0.8162, 0.2492, 0.8197, 0.2464, 0.8178, 0.2508, 0.8133, 0.2464, 0.8358, 0.2439, 0.8299, 0.2473, 0.8293, 0.2492, 0.8339, 0.2705, 0.8339, 0.2724, 0.8293, 0.2758, 0.83, 0.2734, 0.8358, 0.2574, 0.8142, 0.2528, 0.8162, 0.2508, 0.8133, 0.2567, 0.8109, 0.267, 0.8374, 0.2705, 0.8339, 0.2734, 0.8358, 0.2689, 0.8403, 0.2624, 0.8143, 0.2574, 0.8142, 0.2567, 0.8109, 0.263, 0.8109, 0.2624, 0.8393, 0.267, 0.8374, 0.2689, 0.8403, 0.263, 0.8427, 0.267, 0.8162, 0.2624, 0.8143, 0.263, 0.8109, 0.2689, 0.8133, 0.4759, 0.8195, 0.4759, 0.8312, 0.4653, 0.8312, 0.4653, 0.8195, 0.4653, 0.8195, 0.4707, 0.8161, 0.4759, 0.8195, 0.4653, 0.8195, 0.4673, 0.8109, 0.4707, 0.8161, 0.4653, 0.8312, 0.4759, 0.8312, 0.4707, 0.8347, 0.4653, 0.8312, 0.4707, 0.8347, 0.4673, 0.8399, 0.4653, 0.8312, 0.4673, 0.8399, 0.4661, 0.846, 0.4314, 0.8177, 0.4338, 0.8234, 0.4338, 0.8234, 0.4314, 0.8177, 0.415, 0.8423, 0.4092, 0.8399, 0.4092, 0.8399, 0.415, 0.8423, 0.4024, 0.8234, 0.4024, 0.8297, 0.4024, 0.8297, 0.4024, 0.8234, 0.427, 0.8132, 0.4314, 0.8177, 0.4314, 0.8177, 0.427, 0.8132, 0.4212, 0.8423, 0.415, 0.8423, 0.415, 0.8423, 0.4212, 0.8423, 0.4212, 0.8109, 0.427, 0.8132, 0.427, 0.8132, 0.4212, 0.8109, 0.427, 0.8399, 0.4212, 0.8423, 0.4212, 0.8423, 0.427, 0.8399, 0.415, 0.8109, 0.4212, 0.8109, 0.4212, 0.8109, 0.415, 0.8109, 0.4314, 0.8355, 0.427, 0.8399, 0.427, 0.8399, 0.4314, 0.8355, 0.4092, 0.8132, 0.415, 0.8109, 0.415, 0.8109, 0.4092, 0.8132, 0.4338, 0.8297, 0.4314, 0.8355, 0.4314, 0.8355, 0.4338, 0.8297, 0.4048, 0.8355, 0.4024, 0.8297, 0.4024, 0.8297, 0.4048, 0.8355, 0.4048, 0.8177, 0.4092, 0.8132, 0.4092, 0.8132, 0.4048, 0.8177, 0.4338, 0.8234, 0.4338, 0.8297, 0.4338, 0.8297, 0.4338, 0.8234, 0.4092, 0.8399, 0.4048, 0.8355, 0.4048, 0.8355, 0.4092, 0.8399, 0.4024, 0.8234, 0.4048, 0.8177, 0.4048, 0.8177, 0.4024, 0.8234, 0.0206, 0.8361, 0.02443, 0.8301, 0.01314, 0.8229, 0.00931, 0.829, 0.02277, 0.8413, 0.0206, 0.8361, 0.0296, 0.8358, 0.02832, 0.8416, 0.03306, 0.8634, 0.0383, 0.8739, 0.03047, 0.8761, 0.02853, 0.8652, 0.01595, 0.8408, 0.005478, 0.835, 0.00931, 0.829, 0.0206, 0.8361, 0.03705, 0.8601, 0.0457, 0.8697, 0.0383, 0.8739, 0.03306, 0.8634, 0.01284, 0.8586, 0.003386, 0.8638, 0.0, 0.8563, 0.01132, 0.8543, 0.01299, 0.8452, 0.002345, 0.8415, 0.005478, 0.835, 0.01595, 0.8408, 0.04021, 0.8551, 0.05239, 0.8634, 0.0457, 0.8697, 0.03705, 0.8601, 0.01567, 0.862, 0.00859, 0.8698, 0.003386, 0.8638, 0.01284, 0.8586, 0.01143, 0.8497, 0.0003756, 0.8486, 0.002345, 0.8415, 0.01299, 0.8452, 0.04221, 0.848, 0.05651, 0.8557, 0.05239, 0.8634, 0.04021, 0.8551, 0.01946, 0.8644, 0.01516, 0.874, 0.00859, 0.8698, 0.01567, 0.862, 0.0003756, 0.8486, 0.01143, 0.8497, 0.01132, 0.8543, 0.0, 0.8563, 0.02826, 0.8241, 0.03209, 0.818, 0.02081, 0.8109, 0.01697, 0.8169, 0.02387, 0.8655, 0.02261, 0.8761, 0.01516, 0.874, 0.01946, 0.8644, 0.02443, 0.8301, 0.02826, 0.8241, 0.01697, 0.8169, 0.01314, 0.8229, 0.02853, 0.8652, 0.03047, 0.8761, 0.02261, 0.8761, 0.02387, 0.8655, 0.2255, 0.8393, 0.2305, 0.8393, 0.2312, 0.8427, 0.2248, 0.8427, 0.01562, 0.857, 0.01455, 0.8537, 0.01475, 0.8502, 0.01622, 0.8466, 0.01891, 0.8435, 0.02277, 0.8413, 0.02832, 0.8416, 0.03324, 0.8444, 0.03611, 0.849, 0.036, 0.8536, 0.03417, 0.8575, 0.03129, 0.8603, 0.02783, 0.8619, 0.02418, 0.8623, 0.02072, 0.8615, 0.01776, 0.8597, 0.03129, 0.8603, 0.03306, 0.8634, 0.02853, 0.8652, 0.02783, 0.8619, 0.01891, 0.8435, 0.01595, 0.8408, 0.0206, 0.8361, 0.02277, 0.8413, 0.03417, 0.8575, 0.03705, 0.8601, 0.03306, 0.8634, 0.03129, 0.8603, 0.01562, 0.857, 0.01284, 0.8586, 0.01132, 0.8543, 0.01455, 0.8537, 0.01622, 0.8466, 0.01299, 0.8452, 0.01595, 0.8408, 0.01891, 0.8435, 0.036, 0.8536, 0.04021, 0.8551, 0.03705, 0.8601, 0.03417, 0.8575, 0.01776, 0.8597, 0.01567, 0.862, 0.01284, 0.8586, 0.01562, 0.857, 0.01475, 0.8502, 0.01143, 0.8497, 0.01299, 0.8452, 0.01622, 0.8466, 0.03611, 0.849, 0.04221, 0.848, 0.04021, 0.8551, 0.036, 0.8536, 0.02072, 0.8615, 0.01946, 0.8644, 0.01567, 0.862, 0.01776, 0.8597, 0.01143, 0.8497, 0.01475, 0.8502, 0.01455, 0.8537, 0.01132, 0.8543, 0.03324, 0.8444, 0.03748, 0.8401, 0.04221, 0.848, 0.03611, 0.849, 0.02418, 0.8623, 0.02387, 0.8655, 0.01946, 0.8644, 0.02072, 0.8615, 0.02832, 0.8416, 0.0296, 0.8358, 0.03748, 0.8401, 0.03324, 0.8444, 0.02783, 0.8619, 0.02853, 0.8652, 0.02387, 0.8655, 0.02418, 0.8623, 0.2255, 0.8142, 0.2305, 0.8143, 0.2351, 0.8162, 0.2386, 0.8197, 0.2405, 0.8243, 0.2405, 0.8293, 0.2386, 0.8339, 0.2351, 0.8374, 0.2305, 0.8393, 0.2255, 0.8393, 0.2209, 0.8374, 0.2174, 0.8339, 0.2155, 0.8293, 0.2155, 0.8243, 0.2174, 0.8197, 0.2209, 0.8162, 0.2386, 0.8197, 0.2351, 0.8162, 0.237, 0.8133, 0.2415, 0.8178, 0.2155, 0.8243, 0.2155, 0.8293, 0.2121, 0.8299, 0.2121, 0.8236, 0.2209, 0.8374, 0.2255, 0.8393, 0.2248, 0.8427, 0.219, 0.8403, 0.2405, 0.8243, 0.2386, 0.8197, 0.2415, 0.8178, 0.2439, 0.8236, 0.2174, 0.8197, 0.2155, 0.8243, 0.2121, 0.8236, 0.2145, 0.8178, 0.2174, 0.8339, 0.2209, 0.8374, 0.219, 0.8403, 0.2145, 0.8358, 0.2405, 0.8293, 0.2405, 0.8243, 0.2439, 0.8236, 0.2439, 0.83, 0.2209, 0.8162, 0.2174, 0.8197, 0.2145, 0.8178, 0.219, 0.8133, 0.2145, 0.8358, 0.2121, 0.8299, 0.2155, 0.8293, 0.2174, 0.8339, 0.2386, 0.8339, 0.2405, 0.8293, 0.2439, 0.83, 0.2415, 0.8358, 0.2255, 0.8142, 0.2209, 0.8162, 0.219, 0.8133, 0.2248, 0.8109, 0.2351, 0.8374, 0.2386, 0.8339, 0.2415, 0.8358, 0.237, 0.8403, 0.2305, 0.8143, 0.2255, 0.8142, 0.2248, 0.8109, 0.2312, 0.8109, 0.2305, 0.8393, 0.2351, 0.8374, 0.237, 0.8403, 0.2312, 0.8427, 0.2351, 0.8162, 0.2305, 0.8143, 0.2312, 0.8109, 0.237, 0.8133, 0.4846, 0.8109, 0.4963, 0.8109, 0.4963, 0.8215, 0.4846, 0.8215, 0.4846, 0.8215, 0.4811, 0.8161, 0.4846, 0.8109, 0.4846, 0.8215, 0.4759, 0.8195, 0.4811, 0.8161, 0.4963, 0.8215, 0.4963, 0.8109, 0.4998, 0.8161, 0.4963, 0.8215, 0.4998, 0.8161, 0.505, 0.8195, 0.4963, 0.8215, 0.505, 0.8195, 0.5111, 0.8207, 0.6062, 0.7992, 0.3938, 0.7991, 0.3939, 0.4054, 0.6063, 0.4054, 0.6064, 4.666e-05, 0.6063, 0.3938, 0.3939, 0.3938, 0.394, 0.0, 0.3938, 0.7991, 0.3938, 0.8107, 3.747e-06, 0.8109, 0.0, 0.7993, 0.6062, 0.7992, 0.6062, 0.8108, 0.3938, 0.8107, 0.3938, 0.7991, 0.6062, 0.8108, 0.6062, 0.7992, 1.0, 0.7993, 1.0, 0.8109, 0.3939, 0.4054, 0.3939, 0.3938, 0.6063, 0.3938, 0.6063, 0.4054])
me_cube.materials.append(mat_material)
me_cube.use_remesh_preserve_volume = False
me_cube.use_remesh_preserve_attributes = False
me_cube.use_mirror_vertex_groups = False
me_cube.update()

# ---- objects
ob_cube_003 = bpy.data.objects.new('Cube.003', me_cube_004)
ob_cube_002 = bpy.data.objects.new('Cube.002', me_cube_003)
ob_cube_001 = bpy.data.objects.new('Cube.001', me_cube_002)
ob_cube = bpy.data.objects.new('Cube', me_cube)
ob_lamp = bpy.data.objects.new('Lamp', light_lamp)

# ---- transforms, parenting, visibility, modifiers, constraints
ob_cube_003.location = (-0.5488, -0.5346, 0.07609)
ob_cube_003.scale = (0.2511, 0.2511, 0.2511)
ob_cube_003.lineart.crease_threshold = 0.0
ob_cube_002.location = (0.0, 0.0, 0.0)
ob_cube_002.scale = (1.248, 1.248, 1.248)
ob_cube_002.lock_rotations_4d = False
ob_cube_002.empty_display_type = 'ARROWS'
ob_cube_002.lineart.crease_threshold = 0.0
ob_cube_001.location = (-0.5488, -0.5346, 0.07609)
ob_cube_001.scale = (0.2511, 0.2511, 0.2511)
ob_cube_001.lineart.crease_threshold = 0.0
ob_cube.location = (0.0, 0.0, 0.0)
ob_cube.scale = (1.248, 1.248, 1.248)
ob_cube.lock_rotations_4d = False
ob_cube.empty_display_type = 'ARROWS'
ob_cube.lineart.crease_threshold = 0.0
ob_lamp.location = (4.076, 1.005, 5.904)
ob_lamp.rotation_euler = (0.6503, 0.05522, 1.866)
ob_lamp.lock_rotations_4d = False
ob_lamp.empty_display_type = 'ARROWS'
ob_lamp.color = (0.0, 0.0, 0.0, 0.0)
ob_lamp.lineart.crease_threshold = 0.0

# ---- collection membership
col_collection_1.objects.link(ob_cube_003)
col_collection_1.objects.link(ob_cube_002)
col_collection_1.objects.link(ob_cube_001)
col_collection_1.objects.link(ob_cube)
col_collection_1.objects.link(ob_lamp)

# ---- scene / render settings (as saved in the file)
scene.frame_start = 1; scene.frame_end = 250; scene.frame_set(0)
scene.render.engine = 'BLENDER_EEVEE_NEXT'
scene.render.image_settings.color_mode = 'RGB'
scene.render.image_settings.compression = 90
scene.render.resolution_percentage = 50
scene.render.dither_intensity = 0.0
scene.render.bake_margin = 4
scene.render.bake_bias = 0.0
scene.cycles.use_denoising = False
scene.cycles.samples = 10
scene.cycles.sampling_pattern = 'TABULATED_SOBOL'
scene.cycles.light_sampling_threshold = 0.0
scene.cycles.use_adaptive_sampling = False
scene.cycles.use_light_tree = False
scene.cycles.blur_glossy = 0.0
scene.cycles.volume_bounces = 1
scene.cycles.pixel_filter_type = 'GAUSSIAN'
scene.cycles.sample_clamp_indirect = 0.0
scene.view_settings.view_transform = 'Standard'
bpy.context.view_layer.update()

# ---- added for rendering (the .blend has no active camera): camera
cam_auto = bpy.data.cameras.new('AutoCamera')
cam_auto.lens = 50.0
cam_auto.sensor_width = 36.0
cam_auto.clip_end = 1000.0
ob_auto_camera = bpy.data.objects.new('AutoCamera', cam_auto)
scene.collection.objects.link(ob_auto_camera)
ob_auto_camera.location = (4.21618, -4.52599, 3.2475)
ob_auto_camera.rotation_euler = (1.09748, -7.21219e-08, 0.694738)
scene.camera = ob_auto_camera
bpy.context.view_layer.update()
